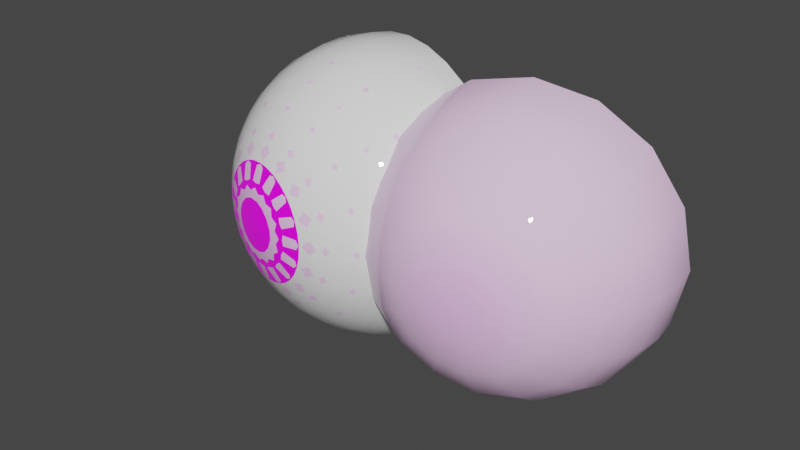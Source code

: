 # Source: eye_Boy.blend  (saved by Blender 3.6.13; exported with 4.5.12 LTS)
import bpy
from mathutils import Matrix  # noqa: F401  (used for matrix-valued properties, if any)

bpy.ops.wm.read_factory_settings(use_empty=True)
scene = bpy.context.scene
scene.name = 'Scene'

# ---- collections
col_collection = bpy.data.collections.new('Collection'); scene.collection.children.link(col_collection)

# ---- images (referenced by path relative to the original .blend; pixels are not part of the script)
import os
ASSET_DIR = os.environ.get("B2B_ASSET_DIR", "")  # directory of the original .blend (textures are referenced by path, not embedded)
HERE = os.path.dirname(os.path.abspath(__file__))  # packed textures are extracted next to this script under _unpacked/

def load_image(name, relpath, width, height, colorspace="sRGB"):
    """Load a texture the original file referenced (path relative to the .blend, or extracted next to this script)."""
    p = next((c for c in (os.path.join(HERE, relpath), os.path.join(ASSET_DIR, relpath)) if relpath and os.path.exists(c)), "")
    if p:
        img = bpy.data.images.load(p, check_existing=True)
        img.name = name
    else:  # same state as the original file: an image datablock whose file is absent (Cycles renders it pink)
        img = bpy.data.images.new(name, width, height)
        img.source = "FILE"
        img.filepath = "//" + (relpath or name)
    img.colorspace_settings.name = colorspace
    return img
img_eye_green_png = load_image('eye_green.png', 'tex/eyes/eye_green.png', 1024, 1024, 'sRGB')
img_iris_circle_green_cornea_png = load_image('iris_circle_green_cornea.png', 'tex/eyes/iris_circle_green_cornea.png', 1024, 1024, 'sRGB')
img_iris_circle_green_png = load_image('iris_circle_green.png', 'tex/eyes/iris_circle_green.png', 1024, 1024, 'sRGB')
img_iris_circle_green_r_png = load_image('iris_circle_green_r.png', 'tex/eyes/iris_circle_green_r.png', 1024, 1024, 'sRGB')

# ---- materials (node trees are filled in below, after node groups)
mat_eye = bpy.data.materials.new('eye')
mat_cornea = bpy.data.materials.new('cornea')
mat_cornea.surface_render_method = 'BLENDED'
mat_cornea.blend_method = 'BLEND'
mat_cornea.preview_render_type = 'FLAT'
mat_sclera = bpy.data.materials.new('sclera')
mat_iris = bpy.data.materials.new('iris')
mat_iris.preview_render_type = 'FLAT'

# ---- material node trees
mat_eye.use_nodes = True; mat_eye.node_tree.nodes.clear()
_N = mat_eye.node_tree.nodes; _L = mat_eye.node_tree.links
n0 = _N.new('ShaderNodeOutputMaterial'); n0.name = 'Material Output'; n0.location = (840, 400)
n1 = _N.new('ShaderNodeTexImage'); n1.name = 'Image Texture'; n1.location = (-340, 240)
n1.image = img_eye_green_png
n1.interpolation = 'Smart'
n1.extension = 'CLIP'
n2 = _N.new('ShaderNodeUVMap'); n2.name = 'UV Map'; n2.location = (-560, 40)
n2.uv_map = 'UV_Base'
n3 = _N.new('ShaderNodeMix'); n3.name = 'Mix'; n3.location = (-22, 322)
n3.data_type = 'RGBA'
n3.inputs[6].default_value = (1.0, 1.0, 1.0, 1.0)
n4 = _N.new('ShaderNodeBsdfPrincipled'); n4.name = 'Principled BSDF.001'; n4.location = (520, 379)
n4.distribution = 'GGX'
n4.subsurface_method = 'RANDOM_WALK_SKIN'
n4.inputs[2].default_value = 0.0
n4.inputs[3].default_value = 1.45
n4.inputs[27].default_value = (0.0, 0.0, 0.0, 1.0)
n4.inputs[28].default_value = 1.0
_L.new(n2.outputs[0], n1.inputs[0])
_L.new(n4.outputs[0], n0.inputs[0])
_L.new(n1.outputs[1], n3.inputs[0])
_L.new(n1.outputs[0], n3.inputs[7])
_L.new(n3.outputs[2], n4.inputs[0])
n0.is_active_output = True
mat_cornea.use_nodes = True; mat_cornea.node_tree.nodes.clear()
_N = mat_cornea.node_tree.nodes; _L = mat_cornea.node_tree.links
n0 = _N.new('ShaderNodeOutputMaterial'); n0.name = 'Material Output'; n0.location = (300, 300)
n1 = _N.new('ShaderNodeUVMap'); n1.name = 'UV Map'; n1.location = (-726, 61)
n1.uv_map = 'UVMap'
n2 = _N.new('ShaderNodeTexImage'); n2.name = 'Image Texture'; n2.location = (-468, 86)
n2.image = img_iris_circle_green_cornea_png
n3 = _N.new('ShaderNodeBsdfPrincipled'); n3.name = 'Principled BSDF'; n3.location = (10, 300)
n3.distribution = 'GGX'
n3.subsurface_method = 'RANDOM_WALK_SKIN'
n3.inputs[2].default_value = 0.0
n3.inputs[3].default_value = 1.45
n3.inputs[13].default_value = 1.0
n3.inputs[28].default_value = 0.2
_L.new(n2.outputs[0], n3.inputs[0])
_L.new(n1.outputs[0], n2.inputs[0])
_L.new(n2.outputs[1], n3.inputs[4])
_L.new(n3.outputs[0], n0.inputs[0])
_L.new(n2.outputs[0], n3.inputs[27])
n0.is_active_output = True
mat_sclera.use_nodes = True; mat_sclera.node_tree.nodes.clear()
_N = mat_sclera.node_tree.nodes; _L = mat_sclera.node_tree.links
n0 = _N.new('ShaderNodeBsdfPrincipled'); n0.name = 'Principled BSDF'; n0.location = (10, 300)
n0.distribution = 'GGX'
n0.subsurface_method = 'RANDOM_WALK_SKIN'
n0.inputs[0].default_value = (1.0, 1.0, 1.0, 1.0)
n0.inputs[2].default_value = 0.0
n0.inputs[3].default_value = 1.45
n0.inputs[13].default_value = 1.0
n0.inputs[27].default_value = (0.0, 0.0, 0.0, 1.0)
n0.inputs[28].default_value = 1.0
n1 = _N.new('ShaderNodeOutputMaterial'); n1.name = 'Material Output'; n1.location = (300, 300)
_L.new(n0.outputs[0], n1.inputs[0])
n1.is_active_output = True
mat_iris.use_nodes = True; mat_iris.node_tree.nodes.clear()
_N = mat_iris.node_tree.nodes; _L = mat_iris.node_tree.links
n0 = _N.new('ShaderNodeBsdfPrincipled'); n0.name = 'Principled BSDF'; n0.location = (10, 300)
n0.distribution = 'GGX'
n0.subsurface_method = 'RANDOM_WALK_SKIN'
n0.inputs[3].default_value = 1.45
n0.inputs[27].default_value = (0.0, 0.0, 0.0, 1.0)
n0.inputs[28].default_value = 1.0
n1 = _N.new('ShaderNodeOutputMaterial'); n1.name = 'Material Output'; n1.location = (300, 300)
n2 = _N.new('ShaderNodeTexImage'); n2.name = 'Image Texture'; n2.location = (-569, 252)
n2.image = img_iris_circle_green_png
n3 = _N.new('ShaderNodeUVMap'); n3.name = 'UV Map'; n3.location = (-852, -52)
n3.uv_map = 'UVMap'
n4 = _N.new('ShaderNodeTexImage'); n4.name = 'Image Texture.001'; n4.location = (-568, -66)
n4.image = img_iris_circle_green_r_png
_L.new(n0.outputs[0], n1.inputs[0])
_L.new(n2.outputs[0], n0.inputs[0])
_L.new(n3.outputs[0], n2.inputs[0])
_L.new(n4.outputs[0], n0.inputs[2])
_L.new(n3.outputs[0], n4.inputs[0])
n1.is_active_output = True

# ---- world
world_world = bpy.data.worlds.new('World'); scene.world = world_world
world_world.use_nodes = True; world_world.node_tree.nodes.clear()
_N = world_world.node_tree.nodes; _L = world_world.node_tree.links
n0 = _N.new('ShaderNodeOutputWorld'); n0.name = 'World Output'; n0.location = (300, 300)
n1 = _N.new('ShaderNodeBackground'); n1.name = 'Background'; n1.location = (10, 300)
n1.inputs[0].default_value = (0.05088, 0.05088, 0.05088, 1.0)
_L.new(n1.outputs[0], n0.inputs[0])
n0.is_active_output = True
world_world.color = (0.05088, 0.05088, 0.05088)
world_world.use_sun_shadow = False
world_world.sun_shadow_jitter_overblur = 0.0

# ---- meshes
me_eyes_boy = bpy.data.meshes.new('eyes.boy')
me_eyes_boy.from_pydata([(-1.964, 0.4877, 2.386), (-1.807, 1.768, 1.72), (-1.72, 2.079, 1.352), (-1.62, 2.31, 0.931), (-1.512, 2.452, 0.4746), (-1.4, 2.5, -2.977e-09), (-1.782, 0.4506, 2.429), (-1.575, 0.8839, 2.332), (-1.361, 1.283, 2.145), (-1.148, 1.633, 1.876), (-0.9454, 1.92, 1.535), (-0.7599, 2.134, 1.134), (-0.599, 2.265, 0.6905), (-0.469, 2.31, 0.2201), (-1.628, 0.3449, 2.466), (-1.273, 0.6765, 2.403), (-0.9224, 0.9821, 2.249), (-0.5902, 1.25, 2.008), (-0.2891, 1.47, 1.69), (-0.03069, 1.633, 1.307), (0.1751, 1.734, 0.8735), (0.3204, 1.768, 0.4067), (-1.526, 0.1866, 2.49), (-1.071, 0.3661, 2.451), (-0.6294, 0.5315, 2.318), (-0.2173, 0.6765, 2.096), (0.1494, 0.7955, 1.793), (0.4566, 0.8839, 1.422), (0.6924, 0.9383, 0.9958), (0.8478, 0.9567, 0.5313), (-1.489, -9.066e-07, 2.498), (-1.0, -9.762e-07, 2.468), (-0.5265, -1.031e-06, 2.342), (-0.08632, -1.176e-06, 2.127), (0.3034, -1.351e-06, 1.83), (0.6277, -1.11e-06, 1.462), (0.874, -1.168e-06, 1.039), (1.033, -1.345e-06, 0.5751), (-1.526, -0.1866, 2.49), (-1.071, -0.3661, 2.451), (-0.6294, -0.5315, 2.318), (-0.2173, -0.6765, 2.096), (0.1494, -0.7955, 1.793), (0.4566, -0.8839, 1.422), (0.6924, -0.9383, 0.9958), (0.8478, -0.9567, 0.5313), (-1.628, -0.3449, 2.466), (-1.273, -0.6765, 2.403), (-0.9224, -0.9821, 2.249), (-0.5902, -1.25, 2.008), (-0.2891, -1.47, 1.69), (-0.03069, -1.633, 1.307), (0.1751, -1.734, 0.8735), (0.3204, -1.768, 0.4067), (-1.782, -0.4506, 2.429), (-1.575, -0.8839, 2.332), (-1.361, -1.283, 2.145), (-1.148, -1.633, 1.876), (-0.9454, -1.92, 1.535), (-0.7599, -2.134, 1.134), (-0.599, -2.265, 0.6905), (-0.469, -2.31, 0.2201), (-1.964, -0.4877, 2.386), (-1.931, -0.9567, 2.248), (-1.878, -1.389, 2.023), (-1.807, -1.768, 1.72), (-1.72, -2.079, 1.352), (-1.62, -2.31, 0.931), (-1.512, -2.452, 0.4746), (-1.4, -2.5, -1.585e-07), (-2.146, -0.4506, 2.343), (-2.288, -0.8839, 2.164), (-2.395, -1.283, 1.901), (-2.465, -1.633, 1.565), (-2.494, -1.92, 1.169), (-2.48, -2.134, 0.7277), (-2.425, -2.265, 0.2588), (-2.331, -2.31, -0.2201), (-2.3, -0.3449, 2.307), (-2.59, -0.6765, 2.092), (-2.834, -0.9821, 1.797), (-3.023, -1.25, 1.433), (-3.15, -1.47, 1.014), (-3.209, -1.633, 0.5553), (-3.199, -1.734, 0.07578), (-3.12, -1.768, -0.4067), (-1.975, -1.186e-06, 2.433), (-2.403, -0.1866, 2.283), (-2.792, -0.3661, 2.044), (-3.127, -0.5315, 1.728), (-3.396, -0.6765, 1.345), (-3.588, -0.7955, 0.9099), (-3.697, -0.8839, 0.4401), (-3.717, -0.9383, -0.04649), (-3.648, -0.9567, -0.5313), (-2.439, -6.78e-07, 2.274), (-2.862, -4.888e-07, 2.028), (-3.23, -4.333e-07, 1.703), (-3.527, -7.908e-08, 1.314), (-3.742, 9.705e-08, 0.8735), (-3.868, 3.563e-08, 0.3997), (-3.898, 3.475e-08, -0.08943), (-3.833, 2.733e-07, -0.5751), (-2.403, 0.1866, 2.283), (-2.792, 0.3661, 2.044), (-3.127, 0.5315, 1.728), (-3.396, 0.6765, 1.345), (-3.588, 0.7955, 0.9099), (-3.697, 0.8839, 0.4401), (-3.717, 0.9383, -0.04649), (-3.648, 0.9567, -0.5313), (-2.3, 0.3449, 2.307), (-2.59, 0.6765, 2.092), (-2.834, 0.9821, 1.797), (-3.023, 1.25, 1.433), (-3.15, 1.47, 1.014), (-3.209, 1.633, 0.5553), (-3.199, 1.734, 0.07578), (-3.12, 1.768, -0.4067), (-2.146, 0.4506, 2.343), (-2.288, 0.8839, 2.164), (-2.395, 1.283, 1.901), (-2.465, 1.633, 1.565), (-2.494, 1.92, 1.169), (-2.48, 2.134, 0.7277), (-2.425, 2.265, 0.2588), (-2.331, 2.31, -0.2201), (-1.931, 0.9567, 2.248), (-1.878, 1.389, 2.023), (-1.68, 0.6705, 2.392), (-1.468, 1.089, 2.249), (-1.451, 0.5131, 2.446), (-1.096, 0.8333, 2.337), (-1.298, 0.2777, 2.482), (-0.8476, 0.451, 2.396), (-1.244, -9.415e-07, 2.495), (-0.7603, -1.004e-06, 2.417), (-1.298, -0.2777, 2.482), (-0.8476, -0.451, 2.396), (-1.451, -0.5131, 2.446), (-1.096, -0.8333, 2.337), (-1.68, -0.6705, 2.392), (-1.468, -1.089, 2.249), (-1.95, -0.7257, 2.328), (-1.907, -1.178, 2.146), (-2.221, -0.6705, 2.264), (-2.346, -1.089, 2.042), (-2.45, -0.5131, 2.21), (-2.718, -0.8333, 1.954), (-2.603, -0.2777, 2.174), (-2.967, -0.451, 1.895), (-2.657, -5.831e-07, 2.161), (-3.054, -4.576e-07, 1.875), (-2.603, 0.2777, 2.174), (-2.967, 0.451, 1.895), (-2.45, 0.5131, 2.21), (-2.718, 0.8333, 1.954), (-2.221, 0.6705, 2.264), (-2.346, 1.089, 2.042), (-1.907, 1.178, 2.146), (-1.95, 0.7257, 2.328)], [], [(2, 1, 9, 10), (3, 2, 10, 11), (4, 3, 11, 12), (5, 4, 12, 13), (0, 86, 6), (160, 0, 6, 129), (159, 127, 7, 130), (1, 128, 8, 9), (9, 8, 16, 17), (10, 9, 17, 18), (11, 10, 18, 19), (12, 11, 19, 20), (13, 12, 20, 21), (6, 86, 14), (129, 6, 14, 131), (130, 7, 15, 132), (21, 20, 28, 29), (14, 86, 22), (131, 14, 22, 133), (132, 15, 23, 134), (17, 16, 24, 25), (18, 17, 25, 26), (19, 18, 26, 27), (20, 19, 27, 28), (25, 24, 32, 33), (26, 25, 33, 34), (27, 26, 34, 35), (28, 27, 35, 36), (29, 28, 36, 37), (22, 86, 30), (133, 22, 30, 135), (134, 23, 31, 136), (37, 36, 44, 45), (30, 86, 38), (135, 30, 38, 137), (136, 31, 39, 138), (33, 32, 40, 41), (34, 33, 41, 42), (35, 34, 42, 43), (36, 35, 43, 44), (42, 41, 49, 50), (43, 42, 50, 51), (44, 43, 51, 52), (45, 44, 52, 53), (38, 86, 46), (137, 38, 46, 139), (138, 39, 47, 140), (41, 40, 48, 49), (46, 86, 54), (139, 46, 54, 141), (140, 47, 55, 142), (49, 48, 56, 57), (50, 49, 57, 58), (51, 50, 58, 59), (52, 51, 59, 60), (53, 52, 60, 61), (58, 57, 65, 66), (59, 58, 66, 67), (60, 59, 67, 68), (61, 60, 68, 69), (54, 86, 62), (141, 54, 62, 143), (142, 55, 63, 144), (57, 56, 64, 65), (143, 62, 70, 145), (144, 63, 71, 146), (65, 64, 72, 73), (66, 65, 73, 74), (67, 66, 74, 75), (68, 67, 75, 76), (69, 68, 76, 77), (62, 86, 70), (75, 74, 82, 83), (76, 75, 83, 84), (77, 76, 84, 85), (70, 86, 78), (145, 70, 78, 147), (146, 71, 79, 148), (73, 72, 80, 81), (74, 73, 81, 82), (148, 79, 88, 150), (81, 80, 89, 90), (82, 81, 90, 91), (83, 82, 91, 92), (84, 83, 92, 93), (85, 84, 93, 94), (78, 86, 87), (147, 78, 87, 149), (93, 92, 100, 101), (94, 93, 101, 102), (87, 86, 95), (149, 87, 95, 151), (150, 88, 96, 152), (90, 89, 97, 98), (91, 90, 98, 99), (92, 91, 99, 100), (152, 96, 104, 154), (98, 97, 105, 106), (99, 98, 106, 107), (100, 99, 107, 108), (101, 100, 108, 109), (102, 101, 109, 110), (95, 86, 103), (151, 95, 103, 153), (109, 108, 116, 117), (110, 109, 117, 118), (103, 86, 111), (153, 103, 111, 155), (154, 104, 112, 156), (106, 105, 113, 114), (107, 106, 114, 115), (108, 107, 115, 116), (114, 113, 121, 122), (115, 114, 122, 123), (116, 115, 123, 124), (117, 116, 124, 125), (118, 117, 125, 126), (111, 86, 119), (155, 111, 119, 157), (156, 112, 120, 158), (126, 125, 4, 5), (119, 86, 0), (157, 119, 0, 160), (158, 120, 127, 159), (122, 121, 128, 1), (123, 122, 1, 2), (124, 123, 2, 3), (125, 124, 3, 4), (121, 158, 159, 128), (120, 157, 160, 127), (113, 156, 158, 121), (112, 155, 157, 120), (105, 154, 156, 113), (104, 153, 155, 112), (96, 151, 153, 104), (97, 152, 154, 105), (89, 150, 152, 97), (88, 149, 151, 96), (79, 147, 149, 88), (80, 148, 150, 89), (72, 146, 148, 80), (71, 145, 147, 79), (64, 144, 146, 72), (63, 143, 145, 71), (56, 142, 144, 64), (55, 141, 143, 63), (48, 140, 142, 56), (47, 139, 141, 55), (40, 138, 140, 48), (39, 137, 139, 47), (32, 136, 138, 40), (31, 135, 137, 39), (24, 134, 136, 32), (23, 133, 135, 31), (16, 132, 134, 24), (15, 131, 133, 23), (8, 130, 132, 16), (7, 129, 131, 15), (128, 159, 130, 8), (127, 160, 129, 7)])
me_eyes_boy.polygons.foreach_set('use_smooth', [True] * 160)
_uv = me_eyes_boy.uv_layers.new(name='UV_Base')
_uv.uv.foreach_set('vector', [0.5043, 1.016, 0.5043, 1.006, 0.6927, 0.9675, 0.6963, 0.9763, 0.5043, 1.024, 0.5043, 1.016, 0.6963, 0.9763, 0.6995, 0.9843, 0.5043, 1.03, 0.5043, 1.024, 0.6995, 0.9843, 0.7016, 0.9896, 0.5043, 1.035, 0.5043, 1.03, 0.7016, 0.9896, 0.7035, 0.9943, 0.4857, 0.707, 0.481, 0.5, 0.5628, 0.6912, 0.4927, 0.8065, 0.4857, 0.707, 0.5628, 0.6912, 0.6068, 0.7832, 0.5023, 0.9934, 0.4996, 0.906, 0.6508, 0.8751, 0.686, 0.9559, 0.5043, 1.006, 0.5043, 0.9981, 0.6898, 0.9602, 0.6927, 0.9675, 0.6927, 0.9675, 0.6898, 0.9602, 0.847, 0.8522, 0.8525, 0.8578, 0.6963, 0.9763, 0.6927, 0.9675, 0.8525, 0.8578, 0.859, 0.8645, 0.6995, 0.9843, 0.6963, 0.9763, 0.859, 0.8645, 0.865, 0.8707, 0.7016, 0.9896, 0.6995, 0.9843, 0.865, 0.8707, 0.8689, 0.8747, 0.7035, 0.9943, 0.7016, 0.9896, 0.8689, 0.8747, 0.8725, 0.8784, 0.5628, 0.6912, 0.481, 0.5, 0.6282, 0.6464, 0.6068, 0.7832, 0.5628, 0.6912, 0.6282, 0.6464, 0.7036, 0.7167, 0.686, 0.9559, 0.6508, 0.8751, 0.779, 0.7871, 0.8418, 0.8489, 0.8725, 0.8784, 0.8689, 0.8747, 0.9807, 0.7028, 0.9853, 0.7048, 0.6282, 0.6464, 0.481, 0.5, 0.6718, 0.5792, 0.7036, 0.7167, 0.6282, 0.6464, 0.6718, 0.5792, 0.7683, 0.6173, 0.8418, 0.8489, 0.779, 0.7871, 0.8647, 0.6554, 0.9459, 0.6888, 0.8525, 0.8578, 0.847, 0.8522, 0.9521, 0.6906, 0.9592, 0.6937, 0.859, 0.8645, 0.8525, 0.8578, 0.9592, 0.6937, 0.9678, 0.6973, 0.865, 0.8707, 0.859, 0.8645, 0.9678, 0.6973, 0.9756, 0.7006, 0.8689, 0.8747, 0.865, 0.8707, 0.9756, 0.7006, 0.9807, 0.7028, 0.9592, 0.6937, 0.9521, 0.6906, 0.989, 0.5, 0.9967, 0.5, 0.9678, 0.6973, 0.9592, 0.6937, 0.9967, 0.5, 1.006, 0.5, 0.9756, 0.7006, 0.9678, 0.6973, 1.006, 0.5, 1.014, 0.5, 0.9807, 0.7028, 0.9756, 0.7006, 1.014, 0.5, 1.02, 0.5, 0.9853, 0.7048, 0.9807, 0.7028, 1.02, 0.5, 1.025, 0.5, 0.6718, 0.5792, 0.481, 0.5, 0.6872, 0.5, 0.7683, 0.6173, 0.6718, 0.5792, 0.6872, 0.5, 0.791, 0.5, 0.9459, 0.6888, 0.8647, 0.6554, 0.8948, 0.5, 0.9824, 0.5, 1.025, 0.5, 1.02, 0.5, 0.9807, 0.2972, 0.9853, 0.2952, 0.6872, 0.5, 0.481, 0.5, 0.6718, 0.4208, 0.791, 0.5, 0.6872, 0.5, 0.6718, 0.4208, 0.7683, 0.3827, 0.9824, 0.5, 0.8948, 0.5, 0.8647, 0.3446, 0.9459, 0.3112, 0.9967, 0.5, 0.989, 0.5, 0.9521, 0.3094, 0.9592, 0.3063, 1.006, 0.5, 0.9967, 0.5, 0.9592, 0.3063, 0.9678, 0.3027, 1.014, 0.5, 1.006, 0.5, 0.9678, 0.3027, 0.9756, 0.2994, 1.02, 0.5, 1.014, 0.5, 0.9756, 0.2994, 0.9807, 0.2972, 0.9678, 0.3027, 0.9592, 0.3063, 0.8525, 0.1422, 0.859, 0.1355, 0.9756, 0.2994, 0.9678, 0.3027, 0.859, 0.1355, 0.865, 0.1293, 0.9807, 0.2972, 0.9756, 0.2994, 0.865, 0.1293, 0.8689, 0.1253, 0.9853, 0.2952, 0.9807, 0.2972, 0.8689, 0.1253, 0.8725, 0.1216, 0.6718, 0.4208, 0.481, 0.5, 0.6282, 0.3536, 0.7683, 0.3827, 0.6718, 0.4208, 0.6282, 0.3536, 0.7036, 0.2833, 0.9459, 0.3112, 0.8647, 0.3446, 0.779, 0.2129, 0.8418, 0.1511, 0.9592, 0.3063, 0.9521, 0.3094, 0.847, 0.1478, 0.8525, 0.1422, 0.6282, 0.3536, 0.481, 0.5, 0.5628, 0.3088, 0.7036, 0.2833, 0.6282, 0.3536, 0.5628, 0.3088, 0.6068, 0.2168, 0.8418, 0.1511, 0.779, 0.2129, 0.6508, 0.1249, 0.686, 0.04415, 0.8525, 0.1422, 0.847, 0.1478, 0.6898, 0.03983, 0.6927, 0.03248, 0.859, 0.1355, 0.8525, 0.1422, 0.6927, 0.03248, 0.6963, 0.02372, 0.865, 0.1293, 0.859, 0.1355, 0.6963, 0.02372, 0.6995, 0.01571, 0.8689, 0.1253, 0.865, 0.1293, 0.6995, 0.01571, 0.7016, 0.0104, 0.8725, 0.1216, 0.8689, 0.1253, 0.7016, 0.0104, 0.7035, 0.005654, 0.6963, 0.02372, 0.6927, 0.03248, 0.5043, -0.006041, 0.5043, -0.01553, 0.6995, 0.01571, 0.6963, 0.02372, 0.5043, -0.01553, 0.5043, -0.02419, 0.7016, 0.0104, 0.6995, 0.01571, 0.5043, -0.02419, 0.5043, -0.02993, 0.7035, 0.005654, 0.7016, 0.0104, 0.5043, -0.02993, 0.5043, -0.03508, 0.5628, 0.3088, 0.481, 0.5, 0.4857, 0.293, 0.6068, 0.2168, 0.5628, 0.3088, 0.4857, 0.293, 0.4927, 0.1935, 0.686, 0.04415, 0.6508, 0.1249, 0.4996, 0.09396, 0.5023, 0.006591, 0.6927, 0.03248, 0.6898, 0.03983, 0.5043, 0.001913, 0.5043, -0.006041, 0.4927, 0.1935, 0.4857, 0.293, 0.4086, 0.3088, 0.3785, 0.2168, 0.5023, 0.006591, 0.4996, 0.09396, 0.3484, 0.1249, 0.3185, 0.04415, 0.5043, -0.006041, 0.5043, 0.001913, 0.3188, 0.03983, 0.3158, 0.03248, 0.5043, -0.01553, 0.5043, -0.006041, 0.3158, 0.03248, 0.3123, 0.02372, 0.5043, -0.02419, 0.5043, -0.01553, 0.3123, 0.02372, 0.309, 0.01571, 0.5043, -0.02993, 0.5043, -0.02419, 0.309, 0.01571, 0.3069, 0.0104, 0.5043, -0.03508, 0.5043, -0.02993, 0.3069, 0.0104, 0.305, 0.005654, 0.4857, 0.293, 0.481, 0.5, 0.4086, 0.3088, 0.309, 0.01571, 0.3123, 0.02372, 0.1495, 0.1355, 0.1435, 0.1293, 0.3069, 0.0104, 0.309, 0.01571, 0.1435, 0.1293, 0.1396, 0.1253, 0.305, 0.005654, 0.3069, 0.0104, 0.1396, 0.1253, 0.1361, 0.1216, 0.4086, 0.3088, 0.481, 0.5, 0.3433, 0.3536, 0.3785, 0.2168, 0.4086, 0.3088, 0.3433, 0.3536, 0.2818, 0.2833, 0.3185, 0.04415, 0.3484, 0.1249, 0.2202, 0.2129, 0.1627, 0.1511, 0.3158, 0.03248, 0.3188, 0.03983, 0.1615, 0.1478, 0.156, 0.1422, 0.3123, 0.02372, 0.3158, 0.03248, 0.156, 0.1422, 0.1495, 0.1355, 0.1627, 0.1511, 0.2202, 0.2129, 0.1346, 0.3446, 0.05864, 0.3112, 0.156, 0.1422, 0.1615, 0.1478, 0.05643, 0.3094, 0.04928, 0.3063, 0.1495, 0.1355, 0.156, 0.1422, 0.04928, 0.3063, 0.04075, 0.3027, 0.1435, 0.1293, 0.1495, 0.1355, 0.04075, 0.3027, 0.03296, 0.2994, 0.1396, 0.1253, 0.1435, 0.1293, 0.03296, 0.2994, 0.0278, 0.2972, 0.1361, 0.1216, 0.1396, 0.1253, 0.0278, 0.2972, 0.02317, 0.2952, 0.3433, 0.3536, 0.481, 0.5, 0.2996, 0.4208, 0.2818, 0.2833, 0.3433, 0.3536, 0.2996, 0.4208, 0.2171, 0.3827, 0.0278, 0.2972, 0.03296, 0.2994, -0.005872, 0.5, -0.01146, 0.5, 0.02317, 0.2952, 0.0278, 0.2972, -0.01146, 0.5, -0.01646, 0.5, 0.2996, 0.4208, 0.481, 0.5, 0.2843, 0.5, 0.2171, 0.3827, 0.2996, 0.4208, 0.2843, 0.5, 0.1944, 0.5, 0.05864, 0.3112, 0.1346, 0.3446, 0.1045, 0.5, 0.02208, 0.5, 0.04928, 0.3063, 0.05643, 0.3094, 0.01953, 0.5, 0.01179, 0.5, 0.04075, 0.3027, 0.04928, 0.3063, 0.01179, 0.5, 0.002562, 0.5, 0.03296, 0.2994, 0.04075, 0.3027, 0.002562, 0.5, -0.005872, 0.5, 0.02208, 0.5, 0.1045, 0.5, 0.1346, 0.6554, 0.05864, 0.6888, 0.01179, 0.5, 0.01953, 0.5, 0.05643, 0.6906, 0.04928, 0.6937, 0.002562, 0.5, 0.01179, 0.5, 0.04928, 0.6937, 0.04075, 0.6973, -0.005872, 0.5, 0.002562, 0.5, 0.04075, 0.6973, 0.03296, 0.7006, -0.01146, 0.5, -0.005872, 0.5, 0.03296, 0.7006, 0.0278, 0.7028, -0.01646, 0.5, -0.01146, 0.5, 0.0278, 0.7028, 0.02317, 0.7048, 0.2843, 0.5, 0.481, 0.5, 0.2996, 0.5792, 0.1944, 0.5, 0.2843, 0.5, 0.2996, 0.5792, 0.2171, 0.6173, 0.0278, 0.7028, 0.03296, 0.7006, 0.1435, 0.8707, 0.1396, 0.8747, 0.02317, 0.7048, 0.0278, 0.7028, 0.1396, 0.8747, 0.1361, 0.8784, 0.2996, 0.5792, 0.481, 0.5, 0.3433, 0.6464, 0.2171, 0.6173, 0.2996, 0.5792, 0.3433, 0.6464, 0.2818, 0.7167, 0.05864, 0.6888, 0.1346, 0.6554, 0.2202, 0.7871, 0.1627, 0.8489, 0.04928, 0.6937, 0.05643, 0.6906, 0.1615, 0.8522, 0.156, 0.8578, 0.04075, 0.6973, 0.04928, 0.6937, 0.156, 0.8578, 0.1495, 0.8645, 0.03296, 0.7006, 0.04075, 0.6973, 0.1495, 0.8645, 0.1435, 0.8707, 0.156, 0.8578, 0.1615, 0.8522, 0.3188, 0.9602, 0.3158, 0.9675, 0.1495, 0.8645, 0.156, 0.8578, 0.3158, 0.9675, 0.3123, 0.9763, 0.1435, 0.8707, 0.1495, 0.8645, 0.3123, 0.9763, 0.309, 0.9843, 0.1396, 0.8747, 0.1435, 0.8707, 0.309, 0.9843, 0.3069, 0.9896, 0.1361, 0.8784, 0.1396, 0.8747, 0.3069, 0.9896, 0.305, 0.9943, 0.3433, 0.6464, 0.481, 0.5, 0.4086, 0.6912, 0.2818, 0.7167, 0.3433, 0.6464, 0.4086, 0.6912, 0.3785, 0.7832, 0.1627, 0.8489, 0.2202, 0.7871, 0.3484, 0.8751, 0.3185, 0.9559, 0.305, 0.9943, 0.3069, 0.9896, 0.5043, 1.03, 0.5043, 1.035, 0.4086, 0.6912, 0.481, 0.5, 0.4857, 0.707, 0.3785, 0.7832, 0.4086, 0.6912, 0.4857, 0.707, 0.4927, 0.8065, 0.3185, 0.9559, 0.3484, 0.8751, 0.4996, 0.906, 0.5023, 0.9934, 0.3158, 0.9675, 0.3188, 0.9602, 0.5043, 0.9981, 0.5043, 1.006, 0.3123, 0.9763, 0.3158, 0.9675, 0.5043, 1.006, 0.5043, 1.016, 0.309, 0.9843, 0.3123, 0.9763, 0.5043, 1.016, 0.5043, 1.024, 0.3069, 0.9896, 0.309, 0.9843, 0.5043, 1.024, 0.5043, 1.03, 0.3188, 0.9602, 0.3185, 0.9559, 0.5023, 0.9934, 0.5043, 0.9981, 0.3484, 0.8751, 0.3785, 0.7832, 0.4927, 0.8065, 0.4996, 0.906, 0.1615, 0.8522, 0.1627, 0.8489, 0.3185, 0.9559, 0.3188, 0.9602, 0.2202, 0.7871, 0.2818, 0.7167, 0.3785, 0.7832, 0.3484, 0.8751, 0.05643, 0.6906, 0.05864, 0.6888, 0.1627, 0.8489, 0.1615, 0.8522, 0.1346, 0.6554, 0.2171, 0.6173, 0.2818, 0.7167, 0.2202, 0.7871, 0.1045, 0.5, 0.1944, 0.5, 0.2171, 0.6173, 0.1346, 0.6554, 0.01953, 0.5, 0.02208, 0.5, 0.05864, 0.6888, 0.05643, 0.6906, 0.05643, 0.3094, 0.05864, 0.3112, 0.02208, 0.5, 0.01953, 0.5, 0.1346, 0.3446, 0.2171, 0.3827, 0.1944, 0.5, 0.1045, 0.5, 0.2202, 0.2129, 0.2818, 0.2833, 0.2171, 0.3827, 0.1346, 0.3446, 0.1615, 0.1478, 0.1627, 0.1511, 0.05864, 0.3112, 0.05643, 0.3094, 0.3188, 0.03983, 0.3185, 0.04415, 0.1627, 0.1511, 0.1615, 0.1478, 0.3484, 0.1249, 0.3785, 0.2168, 0.2818, 0.2833, 0.2202, 0.2129, 0.5043, 0.001913, 0.5023, 0.006591, 0.3185, 0.04415, 0.3188, 0.03983, 0.4996, 0.09396, 0.4927, 0.1935, 0.3785, 0.2168, 0.3484, 0.1249, 0.6898, 0.03983, 0.686, 0.04415, 0.5023, 0.006591, 0.5043, 0.001913, 0.6508, 0.1249, 0.6068, 0.2168, 0.4927, 0.1935, 0.4996, 0.09396, 0.847, 0.1478, 0.8418, 0.1511, 0.686, 0.04415, 0.6898, 0.03983, 0.779, 0.2129, 0.7036, 0.2833, 0.6068, 0.2168, 0.6508, 0.1249, 0.9521, 0.3094, 0.9459, 0.3112, 0.8418, 0.1511, 0.847, 0.1478, 0.8647, 0.3446, 0.7683, 0.3827, 0.7036, 0.2833, 0.779, 0.2129, 0.989, 0.5, 0.9824, 0.5, 0.9459, 0.3112, 0.9521, 0.3094, 0.8948, 0.5, 0.791, 0.5, 0.7683, 0.3827, 0.8647, 0.3446, 0.9521, 0.6906, 0.9459, 0.6888, 0.9824, 0.5, 0.989, 0.5, 0.8647, 0.6554, 0.7683, 0.6173, 0.791, 0.5, 0.8948, 0.5, 0.847, 0.8522, 0.8418, 0.8489, 0.9459, 0.6888, 0.9521, 0.6906, 0.779, 0.7871, 0.7036, 0.7167, 0.7683, 0.6173, 0.8647, 0.6554, 0.6898, 0.9602, 0.686, 0.9559, 0.8418, 0.8489, 0.847, 0.8522, 0.6508, 0.8751, 0.6068, 0.7832, 0.7036, 0.7167, 0.779, 0.7871, 0.5043, 0.9981, 0.5023, 0.9934, 0.686, 0.9559, 0.6898, 0.9602, 0.4996, 0.906, 0.4927, 0.8065, 0.6068, 0.7832, 0.6508, 0.8751])
me_eyes_boy.materials.append(mat_eye)
me_eyes_boy.use_remesh_fix_poles = True
me_eyes_boy.use_remesh_preserve_attributes = False
me_eyes_boy.use_mirror_vertex_groups = False
me_eyes_boy.update()
me_sphere = bpy.data.meshes.new('Sphere')
me_sphere.from_pydata([(0.0, 1.827, 1.706), (0.0, 2.042, 1.442), (0.0, 2.22, 1.15), (0.0, 2.356, 0.8372), (0.0, 2.448, 0.5086), (0.0, 2.494, 0.1706), (0.0, 2.494, -0.1706), (0.0, 2.448, -0.5086), (0.06641, 0.3339, 2.477), (0.1316, 0.6615, 2.407), (0.1943, 0.9769, 2.293), (0.2534, 1.274, 2.136), (0.3078, 1.547, 1.939), (0.3564, 1.792, 1.706), (0.3985, 2.003, 1.442), (0.433, 2.177, 1.15), (0.4596, 2.31, 0.8372), (0.4775, 2.401, 0.5086), (0.4866, 2.446, 0.1706), (0.4866, 2.446, -0.1706), (0.4775, 2.401, -0.5086), (0.1303, 0.3145, 2.477), (0.2581, 0.6231, 2.407), (0.3812, 0.9202, 2.293), (0.4971, 1.2, 2.136), (0.6038, 1.458, 1.939), (0.6992, 1.688, 1.706), (0.7816, 1.887, 1.442), (0.8494, 2.051, 1.15), (0.9015, 2.176, 0.8372), (0.9367, 2.261, 0.5086), (0.9545, 2.304, 0.1706), (0.9545, 2.304, -0.1706), (0.9367, 2.261, -0.5086), (0.1891, 0.283, 2.477), (0.3747, 0.5608, 2.407), (0.5533, 0.8281, 2.293), (0.7217, 1.08, 2.136), (0.8765, 1.312, 1.939), (1.015, 1.519, 1.706), (1.135, 1.698, 1.442), (1.233, 1.846, 1.15), (1.309, 1.959, 0.8372), (1.36, 2.035, 0.5086), (1.386, 2.074, 0.1706), (1.386, 2.074, -0.1706), (1.36, 2.035, -0.5086), (0.2407, 0.2407, 2.477), (0.4769, 0.4769, 2.407), (0.7043, 0.7043, 2.293), (0.9185, 0.9185, 2.136), (1.116, 1.116, 1.939), (1.292, 1.292, 1.706), (1.444, 1.444, 1.442), (1.57, 1.57, 1.15), (1.666, 1.666, 0.8372), (1.731, 1.731, 0.5086), (1.764, 1.764, 0.1706), (1.764, 1.764, -0.1706), (1.731, 1.731, -0.5086), (0.283, 0.1891, 2.477), (0.5608, 0.3747, 2.407), (0.8281, 0.5533, 2.293), (1.08, 0.7217, 2.136), (1.312, 0.8765, 1.939), (1.519, 1.015, 1.706), (1.698, 1.135, 1.442), (1.846, 1.233, 1.15), (1.959, 1.309, 0.8372), (2.035, 1.36, 0.5086), (2.074, 1.386, 0.1706), (2.074, 1.386, -0.1706), (2.035, 1.36, -0.5086), (0.3145, 0.1303, 2.477), (0.6231, 0.2581, 2.407), (0.9202, 0.3812, 2.293), (1.2, 0.4971, 2.136), (1.458, 0.6038, 1.939), (1.688, 0.6992, 1.706), (1.887, 0.7816, 1.442), (2.051, 0.8494, 1.15), (2.176, 0.9015, 0.8372), (2.261, 0.9367, 0.5086), (2.304, 0.9545, 0.1706), (2.304, 0.9545, -0.1706), (2.261, 0.9367, -0.5086), (0.3339, 0.06641, 2.477), (0.6615, 0.1316, 2.407), (0.9769, 0.1943, 2.293), (1.274, 0.2534, 2.136), (1.547, 0.3078, 1.939), (1.792, 0.3564, 1.706), (2.003, 0.3985, 1.442), (2.177, 0.433, 1.15), (2.31, 0.4596, 0.8372), (2.401, 0.4775, 0.5086), (2.446, 0.4866, 0.1706), (2.446, 0.4866, -0.1706), (2.401, 0.4775, -0.5086), (0.3404, -2.235e-08, 2.477), (0.6745, -2.98e-08, 2.407), (0.996, -8.941e-08, 2.293), (1.299, -1.154e-15, 2.136), (1.578, -1.192e-07, 1.939), (1.827, -5.96e-08, 1.706), (2.042, -8.941e-08, 1.442), (2.22, -1.788e-07, 1.15), (2.356, -1.788e-07, 0.8372), (2.448, -2.682e-07, 0.5086), (2.494, -1.788e-07, 0.1706), (2.494, -1.788e-07, -0.1706), (2.448, -2.682e-07, -0.5086), (0.3339, -0.06641, 2.477), (0.6615, -0.1316, 2.407), (0.9769, -0.1943, 2.293), (1.274, -0.2534, 2.136), (1.547, -0.3078, 1.939), (1.792, -0.3564, 1.706), (2.003, -0.3985, 1.442), (2.177, -0.433, 1.15), (2.31, -0.4596, 0.8372), (2.401, -0.4775, 0.5086), (2.446, -0.4866, 0.1706), (2.446, -0.4866, -0.1706), (2.401, -0.4775, -0.5086), (0.3145, -0.1303, 2.477), (0.6231, -0.2581, 2.407), (0.9202, -0.3812, 2.293), (1.2, -0.4971, 2.136), (1.458, -0.6038, 1.939), (1.688, -0.6992, 1.706), (1.887, -0.7816, 1.442), (2.051, -0.8494, 1.15), (2.176, -0.9015, 0.8372), (2.261, -0.9367, 0.5086), (2.304, -0.9545, 0.1706), (2.304, -0.9545, -0.1706), (2.261, -0.9367, -0.5086), (0.283, -0.1891, 2.477), (0.5608, -0.3747, 2.407), (0.8281, -0.5533, 2.293), (1.08, -0.7217, 2.136), (1.312, -0.8765, 1.939), (1.519, -1.015, 1.706), (1.698, -1.135, 1.442), (1.846, -1.233, 1.15), (1.959, -1.309, 0.8372), (2.035, -1.36, 0.5086), (2.074, -1.386, 0.1706), (2.074, -1.386, -0.1706), (2.035, -1.36, -0.5086), (0.2407, -0.2407, 2.477), (0.4769, -0.4769, 2.407), (0.7043, -0.7043, 2.293), (0.9185, -0.9185, 2.136), (1.116, -1.116, 1.939), (1.292, -1.292, 1.706), (1.444, -1.444, 1.442), (1.57, -1.57, 1.15), (1.666, -1.666, 0.8372), (1.731, -1.731, 0.5086), (1.764, -1.764, 0.1706), (1.764, -1.764, -0.1706), (1.731, -1.731, -0.5086), (0.1891, -0.283, 2.477), (0.3747, -0.5608, 2.407), (0.5533, -0.8281, 2.293), (0.7217, -1.08, 2.136), (0.8765, -1.312, 1.939), (1.015, -1.519, 1.706), (1.135, -1.698, 1.442), (1.233, -1.846, 1.15), (1.309, -1.959, 0.8372), (1.36, -2.035, 0.5086), (1.386, -2.074, 0.1706), (1.386, -2.074, -0.1706), (1.36, -2.035, -0.5086), (0.1303, -0.3145, 2.477), (0.2581, -0.6231, 2.407), (0.3812, -0.9202, 2.293), (0.4971, -1.2, 2.136), (0.6038, -1.458, 1.939), (0.6992, -1.688, 1.706), (0.7816, -1.887, 1.442), (0.8494, -2.051, 1.15), (0.9015, -2.176, 0.8372), (0.9367, -2.261, 0.5086), (0.9545, -2.304, 0.1706), (0.9545, -2.304, -0.1706), (0.9367, -2.261, -0.5086), (0.06641, -0.3339, 2.477), (0.1316, -0.6615, 2.407), (0.1943, -0.9769, 2.293), (0.2534, -1.274, 2.136), (0.3078, -1.547, 1.939), (0.3564, -1.792, 1.706), (0.3985, -2.003, 1.442), (0.433, -2.177, 1.15), (0.4596, -2.31, 0.8372), (0.4775, -2.401, 0.5086), (0.4866, -2.446, 0.1706), (0.4866, -2.446, -0.1706), (0.4775, -2.401, -0.5086), (-2.235e-08, -0.3404, 2.477), (-4.47e-08, -0.6745, 2.407), (-1.639e-07, -0.996, 2.293), (-1.043e-07, -1.299, 2.136), (-2.384e-07, -1.578, 1.939), (-2.384e-07, -1.827, 1.706), (-1.788e-07, -2.042, 1.442), (-4.768e-07, -2.22, 1.15), (-2.98e-07, -2.356, 0.8372), (-3.874e-07, -2.448, 0.5086), (-2.086e-07, -2.494, 0.1706), (-2.086e-07, -2.494, -0.1706), (-3.874e-07, -2.448, -0.5086), (-0.06641, -0.3339, 2.477), (-0.1316, -0.6615, 2.407), (-0.1943, -0.9769, 2.293), (-0.2534, -1.274, 2.136), (-0.3078, -1.547, 1.939), (-0.3564, -1.792, 1.706), (-0.3985, -2.003, 1.442), (-0.433, -2.177, 1.15), (-0.4596, -2.31, 0.8372), (-0.4775, -2.401, 0.5086), (-0.4866, -2.446, 0.1706), (-0.4866, -2.446, -0.1706), (-0.4775, -2.401, -0.5086), (-0.1303, -0.3145, 2.477), (-0.2581, -0.6231, 2.407), (-0.3812, -0.9202, 2.293), (-0.4971, -1.2, 2.136), (-0.6038, -1.458, 1.939), (-0.6992, -1.688, 1.706), (-0.7816, -1.887, 1.442), (-0.8494, -2.051, 1.15), (-0.9015, -2.176, 0.8372), (-0.9367, -2.261, 0.5086), (-0.9545, -2.304, 0.1706), (-0.9545, -2.304, -0.1706), (-0.9367, -2.261, -0.5086), (-0.1891, -0.283, 2.477), (-0.3747, -0.5608, 2.407), (-0.5533, -0.8281, 2.293), (-0.7217, -1.08, 2.136), (-0.8765, -1.312, 1.939), (-1.015, -1.519, 1.706), (-1.135, -1.698, 1.442), (-1.233, -1.846, 1.15), (-1.309, -1.959, 0.8372), (-1.36, -2.035, 0.5086), (-1.386, -2.074, 0.1706), (-1.386, -2.074, -0.1706), (-1.36, -2.035, -0.5086), (-0.2407, -0.2407, 2.477), (-0.4769, -0.4769, 2.407), (-0.7043, -0.7043, 2.293), (-0.9185, -0.9185, 2.136), (-1.116, -1.116, 1.939), (-1.292, -1.292, 1.706), (-1.444, -1.444, 1.442), (-1.57, -1.57, 1.15), (-1.666, -1.666, 0.8372), (-1.731, -1.731, 0.5086), (-1.764, -1.764, 0.1706), (-1.764, -1.764, -0.1706), (-1.731, -1.731, -0.5086), (-0.283, -0.1891, 2.477), (-0.5608, -0.3747, 2.407), (-0.8281, -0.5533, 2.293), (-1.08, -0.7217, 2.136), (-1.312, -0.8765, 1.939), (-1.519, -1.015, 1.706), (-1.698, -1.135, 1.442), (-1.846, -1.233, 1.15), (-1.959, -1.309, 0.8372), (-2.035, -1.36, 0.5086), (-2.074, -1.386, 0.1706), (-2.074, -1.386, -0.1706), (-2.035, -1.36, -0.5086), (-0.3145, -0.1303, 2.477), (-0.6231, -0.2581, 2.407), (-0.9202, -0.3812, 2.293), (-1.2, -0.4971, 2.136), (-1.458, -0.6038, 1.939), (-1.688, -0.6992, 1.706), (-1.887, -0.7816, 1.442), (-2.051, -0.8494, 1.15), (-2.176, -0.9015, 0.8372), (-2.261, -0.9367, 0.5086), (-2.304, -0.9545, 0.1706), (-2.304, -0.9545, -0.1706), (-2.261, -0.9367, -0.5086), (0.0, 0.0, 2.5), (-0.3339, -0.06641, 2.477), (-0.6615, -0.1316, 2.407), (-0.9769, -0.1943, 2.293), (-1.274, -0.2534, 2.136), (-1.547, -0.3078, 1.939), (-1.792, -0.3564, 1.706), (-2.003, -0.3985, 1.442), (-2.177, -0.433, 1.15), (-2.31, -0.4596, 0.8372), (-2.401, -0.4775, 0.5086), (-2.446, -0.4866, 0.1706), (-2.446, -0.4866, -0.1706), (-2.401, -0.4775, -0.5086), (-0.3404, 5.96e-08, 2.477), (-0.6745, 1.192e-07, 2.407), (-0.996, 2.384e-07, 2.293), (-1.299, 1.341e-07, 2.136), (-1.578, 3.278e-07, 1.939), (-1.827, 2.98e-07, 1.706), (-2.042, 2.98e-07, 1.442), (-2.22, 6.258e-07, 1.15), (-2.356, 2.384e-07, 0.8372), (-2.448, 4.47e-07, 0.5086), (-2.494, 3.576e-07, 0.1706), (-2.494, 3.576e-07, -0.1706), (-2.448, 4.47e-07, -0.5086), (-0.3339, 0.06641, 2.477), (-0.6615, 0.1316, 2.407), (-0.9769, 0.1943, 2.293), (-1.274, 0.2534, 2.136), (-1.547, 0.3078, 1.939), (-1.792, 0.3564, 1.706), (-2.003, 0.3985, 1.442), (-2.177, 0.433, 1.15), (-2.31, 0.4596, 0.8372), (-2.401, 0.4775, 0.5086), (-2.446, 0.4866, 0.1706), (-2.446, 0.4866, -0.1706), (-2.401, 0.4775, -0.5086), (-0.3145, 0.1303, 2.477), (-0.6231, 0.2581, 2.407), (-0.9202, 0.3812, 2.293), (-1.2, 0.4971, 2.136), (-1.458, 0.6038, 1.939), (-1.688, 0.6992, 1.706), (-1.887, 0.7816, 1.442), (-2.051, 0.8494, 1.15), (-2.176, 0.9015, 0.8372), (-2.261, 0.9367, 0.5086), (-2.304, 0.9545, 0.1706), (-2.304, 0.9545, -0.1706), (-2.261, 0.9367, -0.5086), (-0.283, 0.1891, 2.477), (-0.5608, 0.3747, 2.407), (-0.8281, 0.5533, 2.293), (-1.08, 0.7217, 2.136), (-1.312, 0.8765, 1.939), (-1.519, 1.015, 1.706), (-1.698, 1.135, 1.442), (-1.846, 1.233, 1.15), (-1.959, 1.309, 0.8372), (-2.035, 1.36, 0.5086), (-2.074, 1.386, 0.1706), (-2.074, 1.386, -0.1706), (-2.035, 1.36, -0.5086), (-0.2407, 0.2407, 2.477), (-0.4769, 0.4769, 2.407), (-0.7043, 0.7043, 2.293), (-0.9185, 0.9185, 2.136), (-1.116, 1.116, 1.939), (-1.292, 1.292, 1.706), (-1.444, 1.444, 1.442), (-1.57, 1.57, 1.15), (-1.666, 1.666, 0.8372), (-1.731, 1.731, 0.5086), (-1.764, 1.764, 0.1706), (-1.764, 1.764, -0.1706), (-1.731, 1.731, -0.5086), (-0.1891, 0.283, 2.477), (-0.3747, 0.5608, 2.407), (-0.5533, 0.8281, 2.293), (-0.7217, 1.08, 2.136), (-0.8765, 1.312, 1.939), (-1.015, 1.519, 1.706), (-1.135, 1.698, 1.442), (-1.233, 1.846, 1.15), (-1.309, 1.959, 0.8372), (-1.36, 2.035, 0.5086), (-1.386, 2.074, 0.1706), (-1.386, 2.074, -0.1706), (-1.36, 2.035, -0.5086), (-0.1303, 0.3145, 2.477), (-0.2581, 0.6231, 2.407), (-0.3812, 0.9202, 2.293), (-0.4971, 1.2, 2.136), (-0.6038, 1.458, 1.939), (-0.6992, 1.688, 1.706), (-0.7816, 1.887, 1.442), (-0.8494, 2.051, 1.15), (-0.9015, 2.176, 0.8372), (-0.9367, 2.261, 0.5086), (-0.9545, 2.304, 0.1706), (-0.9545, 2.304, -0.1706), (-0.9367, 2.261, -0.5086), (-0.06641, 0.3339, 2.477), (-0.1316, 0.6615, 2.407), (-0.1943, 0.9769, 2.293), (-0.2534, 1.274, 2.136), (-0.3078, 1.547, 1.939), (-0.3564, 1.792, 1.706), (-0.3985, 2.003, 1.442), (-0.433, 2.177, 1.15), (-0.4596, 2.31, 0.8372), (-0.4775, 2.401, 0.5086), (-0.4866, 2.446, 0.1706), (-0.4866, 2.446, -0.1706), (-0.4775, 2.401, -0.5086), (9.686e-08, 0.3404, 2.477), (1.341e-07, 0.6745, 2.407), (3.874e-07, 0.996, 2.293), (1.937e-07, 1.299, 2.136), (3.576e-07, 1.578, 1.939), (0.07054, 0.3546, 2.402), (0.1943, 0.9769, 2.293), (0.1384, 0.334, 2.402), (0.3812, 0.9202, 2.293), (0.2009, 0.3006, 2.402), (0.5533, 0.8281, 2.293), (0.2557, 0.2557, 2.402), (0.7043, 0.7043, 2.293), (0.3006, 0.2009, 2.402), (0.8281, 0.5533, 2.293), (0.334, 0.1384, 2.402), (0.9202, 0.3812, 2.293), (0.3546, 0.07054, 2.402), (0.9769, 0.1943, 2.293), (0.3616, 4.486e-08, 2.402), (0.996, -2.003e-08, 2.293), (0.3546, -0.07054, 2.402), (0.9769, -0.1943, 2.293), (0.334, -0.1384, 2.402), (0.9202, -0.3812, 2.293), (0.3006, -0.2009, 2.402), (0.8281, -0.5533, 2.293), (0.2557, -0.2557, 2.402), (0.7043, -0.7043, 2.293), (0.2009, -0.3006, 2.402), (0.5533, -0.8281, 2.293), (0.1384, -0.334, 2.402), (0.3812, -0.9202, 2.293), (0.07054, -0.3546, 2.402), (0.1943, -0.9769, 2.293), (-2.692e-08, -0.3616, 2.402), (-1.639e-07, -0.996, 2.293), (-0.07054, -0.3546, 2.402), (-0.1943, -0.9769, 2.293), (-0.1384, -0.334, 2.402), (-0.3812, -0.9202, 2.293), (-0.2009, -0.3006, 2.402), (-0.5533, -0.8281, 2.293), (-0.2557, -0.2557, 2.402), (-0.7043, -0.7043, 2.293), (-0.3006, -0.2009, 2.402), (-0.8281, -0.5533, 2.293), (-0.334, -0.1384, 2.402), (-0.9202, -0.3812, 2.293), (0.0, 6.938e-08, 2.429), (-0.3546, -0.07054, 2.402), (-0.9769, -0.1943, 2.293), (-0.3616, 1.348e-07, 2.402), (-0.996, 3.078e-07, 2.293), (-0.3546, 0.07054, 2.402), (-0.9769, 0.1943, 2.293), (-0.334, 0.1384, 2.402), (-0.9202, 0.3812, 2.293), (-0.3006, 0.2009, 2.402), (-0.8281, 0.5533, 2.293), (-0.2557, 0.2557, 2.402), (-0.7043, 0.7043, 2.293), (-0.2009, 0.3006, 2.402), (-0.5533, 0.8281, 2.293), (-0.1384, 0.334, 2.402), (-0.3812, 0.9202, 2.293), (-0.07054, 0.3546, 2.402), (-0.1943, 0.9769, 2.293), (1.062e-07, 0.3616, 2.402), (3.874e-07, 0.996, 2.293)], [], [(4, 3, 16, 17), (414, 413, 9, 10), (5, 4, 17, 18), (415, 414, 10, 11), (6, 5, 18, 19), (416, 415, 11, 12), (7, 6, 19, 20), (0, 416, 12, 13), (1, 0, 13, 14), (2, 1, 14, 15), (412, 294, 8), (3, 2, 15, 16), (413, 412, 8, 9), (9, 8, 21, 22), (17, 16, 29, 30), (10, 9, 22, 23), (18, 17, 30, 31), (11, 10, 23, 24), (19, 18, 31, 32), (12, 11, 24, 25), (20, 19, 32, 33), (13, 12, 25, 26), (14, 13, 26, 27), (15, 14, 27, 28), (8, 294, 21), (16, 15, 28, 29), (27, 26, 39, 40), (28, 27, 40, 41), (21, 294, 34), (29, 28, 41, 42), (22, 21, 34, 35), (30, 29, 42, 43), (23, 22, 35, 36), (31, 30, 43, 44), (24, 23, 36, 37), (32, 31, 44, 45), (25, 24, 37, 38), (33, 32, 45, 46), (26, 25, 38, 39), (37, 36, 49, 50), (45, 44, 57, 58), (38, 37, 50, 51), (46, 45, 58, 59), (39, 38, 51, 52), (40, 39, 52, 53), (41, 40, 53, 54), (34, 294, 47), (42, 41, 54, 55), (35, 34, 47, 48), (43, 42, 55, 56), (36, 35, 48, 49), (44, 43, 56, 57), (55, 54, 67, 68), (48, 47, 60, 61), (56, 55, 68, 69), (49, 48, 61, 62), (57, 56, 69, 70), (50, 49, 62, 63), (58, 57, 70, 71), (51, 50, 63, 64), (59, 58, 71, 72), (52, 51, 64, 65), (53, 52, 65, 66), (54, 53, 66, 67), (47, 294, 60), (66, 65, 78, 79), (67, 66, 79, 80), (60, 294, 73), (68, 67, 80, 81), (61, 60, 73, 74), (69, 68, 81, 82), (62, 61, 74, 75), (70, 69, 82, 83), (63, 62, 75, 76), (71, 70, 83, 84), (64, 63, 76, 77), (72, 71, 84, 85), (65, 64, 77, 78), (83, 82, 95, 96), (76, 75, 88, 89), (84, 83, 96, 97), (77, 76, 89, 90), (85, 84, 97, 98), (78, 77, 90, 91), (79, 78, 91, 92), (80, 79, 92, 93), (73, 294, 86), (81, 80, 93, 94), (74, 73, 86, 87), (82, 81, 94, 95), (75, 74, 87, 88), (86, 294, 99), (94, 93, 106, 107), (87, 86, 99, 100), (95, 94, 107, 108), (88, 87, 100, 101), (96, 95, 108, 109), (89, 88, 101, 102), (97, 96, 109, 110), (90, 89, 102, 103), (98, 97, 110, 111), (91, 90, 103, 104), (92, 91, 104, 105), (93, 92, 105, 106), (104, 103, 116, 117), (105, 104, 117, 118), (106, 105, 118, 119), (99, 294, 112), (107, 106, 119, 120), (100, 99, 112, 113), (108, 107, 120, 121), (101, 100, 113, 114), (109, 108, 121, 122), (102, 101, 114, 115), (110, 109, 122, 123), (103, 102, 115, 116), (111, 110, 123, 124), (122, 121, 134, 135), (115, 114, 127, 128), (123, 122, 135, 136), (116, 115, 128, 129), (124, 123, 136, 137), (117, 116, 129, 130), (118, 117, 130, 131), (119, 118, 131, 132), (112, 294, 125), (120, 119, 132, 133), (113, 112, 125, 126), (121, 120, 133, 134), (114, 113, 126, 127), (132, 131, 144, 145), (125, 294, 138), (133, 132, 145, 146), (126, 125, 138, 139), (134, 133, 146, 147), (127, 126, 139, 140), (135, 134, 147, 148), (128, 127, 140, 141), (136, 135, 148, 149), (129, 128, 141, 142), (137, 136, 149, 150), (130, 129, 142, 143), (131, 130, 143, 144), (150, 149, 162, 163), (143, 142, 155, 156), (144, 143, 156, 157), (145, 144, 157, 158), (138, 294, 151), (146, 145, 158, 159), (139, 138, 151, 152), (147, 146, 159, 160), (140, 139, 152, 153), (148, 147, 160, 161), (141, 140, 153, 154), (149, 148, 161, 162), (142, 141, 154, 155), (153, 152, 165, 166), (161, 160, 173, 174), (154, 153, 166, 167), (162, 161, 174, 175), (155, 154, 167, 168), (163, 162, 175, 176), (156, 155, 168, 169), (157, 156, 169, 170), (158, 157, 170, 171), (151, 294, 164), (159, 158, 171, 172), (152, 151, 164, 165), (160, 159, 172, 173), (171, 170, 183, 184), (164, 294, 177), (172, 171, 184, 185), (165, 164, 177, 178), (173, 172, 185, 186), (166, 165, 178, 179), (174, 173, 186, 187), (167, 166, 179, 180), (175, 174, 187, 188), (168, 167, 180, 181), (176, 175, 188, 189), (169, 168, 181, 182), (170, 169, 182, 183), (181, 180, 193, 194), (189, 188, 201, 202), (182, 181, 194, 195), (183, 182, 195, 196), (184, 183, 196, 197), (177, 294, 190), (185, 184, 197, 198), (178, 177, 190, 191), (186, 185, 198, 199), (179, 178, 191, 192), (187, 186, 199, 200), (180, 179, 192, 193), (188, 187, 200, 201), (199, 198, 211, 212), (192, 191, 204, 205), (200, 199, 212, 213), (193, 192, 205, 206), (201, 200, 213, 214), (194, 193, 206, 207), (202, 201, 214, 215), (195, 194, 207, 208), (196, 195, 208, 209), (197, 196, 209, 210), (190, 294, 203), (198, 197, 210, 211), (191, 190, 203, 204), (210, 209, 222, 223), (203, 294, 216), (211, 210, 223, 224), (204, 203, 216, 217), (212, 211, 224, 225), (205, 204, 217, 218), (213, 212, 225, 226), (206, 205, 218, 219), (214, 213, 226, 227), (207, 206, 219, 220), (215, 214, 227, 228), (208, 207, 220, 221), (209, 208, 221, 222), (227, 226, 239, 240), (220, 219, 232, 233), (228, 227, 240, 241), (221, 220, 233, 234), (222, 221, 234, 235), (223, 222, 235, 236), (216, 294, 229), (224, 223, 236, 237), (217, 216, 229, 230), (225, 224, 237, 238), (218, 217, 230, 231), (226, 225, 238, 239), (219, 218, 231, 232), (230, 229, 242, 243), (238, 237, 250, 251), (231, 230, 243, 244), (239, 238, 251, 252), (232, 231, 244, 245), (240, 239, 252, 253), (233, 232, 245, 246), (241, 240, 253, 254), (234, 233, 246, 247), (235, 234, 247, 248), (236, 235, 248, 249), (229, 294, 242), (237, 236, 249, 250), (248, 247, 260, 261), (249, 248, 261, 262), (242, 294, 255), (250, 249, 262, 263), (243, 242, 255, 256), (251, 250, 263, 264), (244, 243, 256, 257), (252, 251, 264, 265), (245, 244, 257, 258), (253, 252, 265, 266), (246, 245, 258, 259), (254, 253, 266, 267), (247, 246, 259, 260), (266, 265, 278, 279), (259, 258, 271, 272), (267, 266, 279, 280), (260, 259, 272, 273), (261, 260, 273, 274), (262, 261, 274, 275), (255, 294, 268), (263, 262, 275, 276), (256, 255, 268, 269), (264, 263, 276, 277), (257, 256, 269, 270), (265, 264, 277, 278), (258, 257, 270, 271), (276, 275, 288, 289), (269, 268, 281, 282), (277, 276, 289, 290), (270, 269, 282, 283), (278, 277, 290, 291), (271, 270, 283, 284), (279, 278, 291, 292), (272, 271, 284, 285), (280, 279, 292, 293), (273, 272, 285, 286), (274, 273, 286, 287), (275, 274, 287, 288), (268, 294, 281), (287, 286, 300, 301), (288, 287, 301, 302), (281, 294, 295), (289, 288, 302, 303), (282, 281, 295, 296), (290, 289, 303, 304), (283, 282, 296, 297), (291, 290, 304, 305), (284, 283, 297, 298), (292, 291, 305, 306), (285, 284, 298, 299), (293, 292, 306, 307), (286, 285, 299, 300), (298, 297, 310, 311), (306, 305, 318, 319), (299, 298, 311, 312), (307, 306, 319, 320), (300, 299, 312, 313), (301, 300, 313, 314), (302, 301, 314, 315), (295, 294, 308), (303, 302, 315, 316), (296, 295, 308, 309), (304, 303, 316, 317), (297, 296, 309, 310), (305, 304, 317, 318), (316, 315, 328, 329), (309, 308, 321, 322), (317, 316, 329, 330), (310, 309, 322, 323), (318, 317, 330, 331), (311, 310, 323, 324), (319, 318, 331, 332), (312, 311, 324, 325), (320, 319, 332, 333), (313, 312, 325, 326), (314, 313, 326, 327), (315, 314, 327, 328), (308, 294, 321), (326, 325, 338, 339), (327, 326, 339, 340), (328, 327, 340, 341), (321, 294, 334), (329, 328, 341, 342), (322, 321, 334, 335), (330, 329, 342, 343), (323, 322, 335, 336), (331, 330, 343, 344), (324, 323, 336, 337), (332, 331, 344, 345), (325, 324, 337, 338), (333, 332, 345, 346), (344, 343, 356, 357), (337, 336, 349, 350), (345, 344, 357, 358), (338, 337, 350, 351), (346, 345, 358, 359), (339, 338, 351, 352), (340, 339, 352, 353), (341, 340, 353, 354), (334, 294, 347), (342, 341, 354, 355), (335, 334, 347, 348), (343, 342, 355, 356), (336, 335, 348, 349), (347, 294, 360), (355, 354, 367, 368), (348, 347, 360, 361), (356, 355, 368, 369), (349, 348, 361, 362), (357, 356, 369, 370), (350, 349, 362, 363), (358, 357, 370, 371), (351, 350, 363, 364), (359, 358, 371, 372), (352, 351, 364, 365), (353, 352, 365, 366), (354, 353, 366, 367), (372, 371, 384, 385), (365, 364, 377, 378), (366, 365, 378, 379), (367, 366, 379, 380), (360, 294, 373), (368, 367, 380, 381), (361, 360, 373, 374), (369, 368, 381, 382), (362, 361, 374, 375), (370, 369, 382, 383), (363, 362, 375, 376), (371, 370, 383, 384), (364, 363, 376, 377), (375, 374, 387, 388), (383, 382, 395, 396), (376, 375, 388, 389), (384, 383, 396, 397), (377, 376, 389, 390), (385, 384, 397, 398), (378, 377, 390, 391), (379, 378, 391, 392), (380, 379, 392, 393), (373, 294, 386), (381, 380, 393, 394), (374, 373, 386, 387), (382, 381, 394, 395), (393, 392, 405, 406), (386, 294, 399), (394, 393, 406, 407), (387, 386, 399, 400), (395, 394, 407, 408), (388, 387, 400, 401), (396, 395, 408, 409), (389, 388, 401, 402), (397, 396, 409, 410), (390, 389, 402, 403), (398, 397, 410, 411), (391, 390, 403, 404), (392, 391, 404, 405), (411, 410, 6, 7), (404, 403, 416, 0), (405, 404, 0, 1), (406, 405, 1, 2), (399, 294, 412), (407, 406, 2, 3), (400, 399, 412, 413), (408, 407, 3, 4), (401, 400, 413, 414), (409, 408, 4, 5), (402, 401, 414, 415), (410, 409, 5, 6), (403, 402, 415, 416), (480, 461, 417), (420, 419, 421, 422), (417, 461, 419), (419, 461, 421), (422, 421, 423, 424), (421, 461, 423), (424, 423, 425, 426), (426, 425, 427, 428), (423, 461, 425), (425, 461, 427), (428, 427, 429, 430), (427, 461, 429), (430, 429, 431, 432), (429, 461, 431), (432, 431, 433, 434), (431, 461, 433), (434, 433, 435, 436), (433, 461, 435), (436, 435, 437, 438), (435, 461, 437), (438, 437, 439, 440), (437, 461, 439), (439, 441, 442, 440), (442, 441, 443, 444), (439, 461, 441), (441, 461, 443), (444, 443, 445, 446), (443, 461, 445), (445, 447, 448, 446), (448, 447, 449, 450), (445, 461, 447), (447, 461, 449), (450, 449, 451, 452), (449, 461, 451), (452, 451, 453, 454), (454, 453, 455, 456), (451, 461, 453), (453, 461, 455), (456, 455, 457, 458), (455, 461, 457), (458, 457, 459, 460), (460, 459, 462, 463), (457, 461, 459), (459, 461, 462), (463, 462, 464, 465), (462, 461, 464), (465, 464, 466, 467), (467, 466, 468, 469), (464, 461, 466), (466, 461, 468), (469, 468, 470, 471), (468, 461, 470), (471, 470, 472, 473), (470, 461, 472), (473, 472, 474, 475), (472, 461, 474), (474, 476, 477, 475), (477, 476, 478, 479), (474, 461, 476), (476, 461, 478), (479, 478, 480, 481), (478, 461, 480), (480, 417, 418, 481), (418, 417, 419, 420)])
me_sphere.polygons.foreach_set('use_smooth', [True] * 480)
me_sphere.polygons.foreach_set('material_index', [1, 0, 1, 1, 1, 1, 1, 1, 1, 1, 0, 1, 0, 0, 1, 0, 1, 1, 1, 1, 1, 1, 1, 1, 0, 1, 1, 1, 0, 1, 0, 1, 0, 1, 1, 1, 1, 1, 1, 1, 1, 1, 1, 1, 1, 1, 0, 1, 0, 1, 0, 1, 1, 0, 1, 0, 1, 1, 1, 1, 1, 1, 1, 1, 0, 1, 1, 0, 1, 0, 1, 0, 1, 1, 1, 1, 1, 1, 1, 1, 1, 1, 1, 1, 1, 1, 0, 1, 0, 1, 0, 0, 1, 0, 1, 0, 1, 1, 1, 1, 1, 1, 1, 1, 1, 1, 1, 0, 1, 0, 1, 0, 1, 1, 1, 1, 1, 1, 1, 1, 1, 1, 1, 1, 1, 0, 1, 0, 1, 0, 1, 0, 1, 0, 1, 0, 1, 1, 1, 1, 1, 1, 1, 1, 1, 1, 1, 0, 1, 0, 1, 0, 1, 1, 1, 1, 0, 1, 1, 1, 1, 1, 1, 1, 1, 0, 1, 0, 1, 1, 0, 1, 0, 1, 0, 1, 1, 1, 1, 1, 1, 1, 1, 1, 1, 1, 1, 0, 1, 0, 1, 0, 1, 1, 1, 1, 0, 1, 1, 1, 1, 1, 1, 1, 1, 0, 1, 0, 1, 0, 1, 0, 1, 0, 1, 1, 1, 1, 1, 1, 1, 1, 1, 1, 1, 1, 1, 0, 1, 0, 1, 0, 1, 1, 0, 1, 0, 1, 1, 1, 1, 1, 1, 1, 1, 0, 1, 1, 1, 0, 1, 0, 1, 0, 1, 1, 1, 1, 1, 1, 1, 1, 1, 1, 1, 1, 0, 1, 0, 1, 0, 1, 1, 1, 0, 1, 0, 1, 1, 1, 1, 1, 1, 1, 1, 0, 1, 1, 0, 1, 0, 1, 0, 1, 1, 1, 1, 1, 1, 1, 1, 1, 1, 1, 1, 1, 0, 1, 0, 1, 0, 1, 1, 0, 1, 0, 1, 1, 1, 1, 1, 1, 1, 1, 0, 1, 1, 1, 0, 1, 0, 1, 0, 1, 1, 1, 1, 1, 1, 1, 1, 1, 1, 1, 1, 1, 0, 1, 0, 1, 0, 0, 1, 0, 1, 0, 1, 1, 1, 1, 1, 1, 1, 1, 1, 1, 1, 1, 0, 1, 0, 1, 0, 1, 1, 1, 1, 0, 1, 1, 1, 1, 1, 1, 1, 1, 0, 1, 0, 1, 1, 0, 1, 0, 1, 0, 1, 1, 1, 1, 1, 1, 1, 1, 1, 1, 1, 0, 1, 0, 1, 0, 1, 1, 1, 1, 2, 2, 2, 2, 2, 2, 2, 2, 2, 2, 2, 2, 2, 2, 2, 2, 2, 2, 2, 2, 2, 2, 2, 2, 2, 2, 2, 2, 2, 2, 2, 2, 2, 2, 2, 2, 2, 2, 2, 2, 2, 2, 2, 2, 2, 2, 2, 2, 2, 2, 2, 2, 2, 2, 2, 2, 2, 2, 2, 2, 2, 2, 2, 2])
_uv = me_sphere.uv_layers.new(name='UVMap')
_uv.uv.foreach_set('vector', [0.75, 0.5652, 0.75, 0.6087, 0.7188, 0.6087, 0.7188, 0.5652, 0.4853, 0.9557, 0.4903, 0.8011, 0.5492, 0.7972, 0.5745, 0.9497, 0.75, 0.5217, 0.75, 0.5652, 0.7188, 0.5652, 0.7188, 0.5217, 0.75, 0.8261, 0.75, 0.8696, 0.7188, 0.8696, 0.7188, 0.8261, 0.75, 0.4783, 0.75, 0.5217, 0.7188, 0.5217, 0.7188, 0.4783, 0.75, 0.7826, 0.75, 0.8261, 0.7188, 0.8261, 0.7188, 0.7826, 0.75, 0.4348, 0.75, 0.4783, 0.7188, 0.4783, 0.7188, 0.4348, 0.75, 0.7391, 0.75, 0.7826, 0.7188, 0.7826, 0.7188, 0.7391, 0.75, 0.6957, 0.75, 0.7391, 0.7188, 0.7391, 0.7188, 0.6957, 0.75, 0.6522, 0.75, 0.6957, 0.7188, 0.6957, 0.7188, 0.6522, 0.4952, 0.6495, 0.4999, 0.4997, 0.5245, 0.6475, 0.75, 0.6087, 0.75, 0.6522, 0.7188, 0.6522, 0.7188, 0.6087, 0.4903, 0.8011, 0.4952, 0.6495, 0.5245, 0.6475, 0.5492, 0.7972, 0.5492, 0.7972, 0.5245, 0.6475, 0.5529, 0.6399, 0.6063, 0.7819, 0.7188, 0.5652, 0.7188, 0.6087, 0.6875, 0.6087, 0.6875, 0.5652, 0.5745, 0.9497, 0.5492, 0.7972, 0.6063, 0.7819, 0.6608, 0.9266, 0.7188, 0.5217, 0.7188, 0.5652, 0.6875, 0.5652, 0.6875, 0.5217, 0.7188, 0.8261, 0.7188, 0.8696, 0.6875, 0.8696, 0.6875, 0.8261, 0.7188, 0.4783, 0.7188, 0.5217, 0.6875, 0.5217, 0.6875, 0.4783, 0.7188, 0.7826, 0.7188, 0.8261, 0.6875, 0.8261, 0.6875, 0.7826, 0.7188, 0.4348, 0.7188, 0.4783, 0.6875, 0.4783, 0.6875, 0.4348, 0.7188, 0.7391, 0.7188, 0.7826, 0.6875, 0.7826, 0.6875, 0.7391, 0.7188, 0.6957, 0.7188, 0.7391, 0.6875, 0.7391, 0.6875, 0.6957, 0.7188, 0.6522, 0.7188, 0.6957, 0.6875, 0.6957, 0.6875, 0.6522, 0.5245, 0.6475, 0.4999, 0.4997, 0.5529, 0.6399, 0.7188, 0.6087, 0.7188, 0.6522, 0.6875, 0.6522, 0.6875, 0.6087, 0.6875, 0.6957, 0.6875, 0.7391, 0.6562, 0.7391, 0.6562, 0.6957, 0.6875, 0.6522, 0.6875, 0.6957, 0.6562, 0.6957, 0.6562, 0.6522, 0.5529, 0.6399, 0.4999, 0.4997, 0.5792, 0.6269, 0.6875, 0.6087, 0.6875, 0.6522, 0.6562, 0.6522, 0.6562, 0.6087, 0.6063, 0.7819, 0.5529, 0.6399, 0.5792, 0.6269, 0.6593, 0.7557, 0.6875, 0.5652, 0.6875, 0.6087, 0.6562, 0.6087, 0.6562, 0.5652, 0.6608, 0.9266, 0.6063, 0.7819, 0.6593, 0.7557, 0.741, 0.8871, 0.6875, 0.5217, 0.6875, 0.5652, 0.6562, 0.5652, 0.6562, 0.5217, 0.6875, 0.8261, 0.6875, 0.8696, 0.6562, 0.8696, 0.6562, 0.8261, 0.6875, 0.4783, 0.6875, 0.5217, 0.6562, 0.5217, 0.6562, 0.4783, 0.6875, 0.7826, 0.6875, 0.8261, 0.6562, 0.8261, 0.6562, 0.7826, 0.6875, 0.4348, 0.6875, 0.4783, 0.6562, 0.4783, 0.6562, 0.4348, 0.6875, 0.7391, 0.6875, 0.7826, 0.6562, 0.7826, 0.6562, 0.7391, 0.6562, 0.8261, 0.6562, 0.8696, 0.625, 0.8696, 0.625, 0.8261, 0.6562, 0.4783, 0.6562, 0.5217, 0.625, 0.5217, 0.625, 0.4783, 0.6562, 0.7826, 0.6562, 0.8261, 0.625, 0.8261, 0.625, 0.7826, 0.6562, 0.4348, 0.6562, 0.4783, 0.625, 0.4783, 0.625, 0.4348, 0.6562, 0.7391, 0.6562, 0.7826, 0.625, 0.7826, 0.625, 0.7391, 0.6562, 0.6957, 0.6562, 0.7391, 0.625, 0.7391, 0.625, 0.6957, 0.6562, 0.6522, 0.6562, 0.6957, 0.625, 0.6957, 0.625, 0.6522, 0.5792, 0.6269, 0.4999, 0.4997, 0.6025, 0.609, 0.6562, 0.6087, 0.6562, 0.6522, 0.625, 0.6522, 0.625, 0.6087, 0.6593, 0.7557, 0.5792, 0.6269, 0.6025, 0.609, 0.7062, 0.7197, 0.6562, 0.5652, 0.6562, 0.6087, 0.625, 0.6087, 0.625, 0.5652, 0.741, 0.8871, 0.6593, 0.7557, 0.7062, 0.7197, 0.8119, 0.8327, 0.6562, 0.5217, 0.6562, 0.5652, 0.625, 0.5652, 0.625, 0.5217, 0.625, 0.6087, 0.625, 0.6522, 0.5938, 0.6522, 0.5938, 0.6087, 0.7062, 0.7197, 0.6025, 0.609, 0.6218, 0.5869, 0.7451, 0.6753, 0.625, 0.5652, 0.625, 0.6087, 0.5938, 0.6087, 0.5938, 0.5652, 0.8119, 0.8327, 0.7062, 0.7197, 0.7451, 0.6753, 0.8709, 0.7654, 0.625, 0.5217, 0.625, 0.5652, 0.5938, 0.5652, 0.5938, 0.5217, 0.625, 0.8261, 0.625, 0.8696, 0.5938, 0.8696, 0.5938, 0.8261, 0.625, 0.4783, 0.625, 0.5217, 0.5938, 0.5217, 0.5938, 0.4783, 0.625, 0.7826, 0.625, 0.8261, 0.5938, 0.8261, 0.5938, 0.7826, 0.625, 0.4348, 0.625, 0.4783, 0.5938, 0.4783, 0.5938, 0.4348, 0.625, 0.7391, 0.625, 0.7826, 0.5938, 0.7826, 0.5938, 0.7391, 0.625, 0.6957, 0.625, 0.7391, 0.5938, 0.7391, 0.5938, 0.6957, 0.625, 0.6522, 0.625, 0.6957, 0.5938, 0.6957, 0.5938, 0.6522, 0.6025, 0.609, 0.4999, 0.4997, 0.6218, 0.5869, 0.5938, 0.6957, 0.5938, 0.7391, 0.5625, 0.7391, 0.5625, 0.6957, 0.5938, 0.6522, 0.5938, 0.6957, 0.5625, 0.6957, 0.5625, 0.6522, 0.6218, 0.5869, 0.4999, 0.4997, 0.6365, 0.5614, 0.5938, 0.6087, 0.5938, 0.6522, 0.5625, 0.6522, 0.5625, 0.6087, 0.7451, 0.6753, 0.6218, 0.5869, 0.6365, 0.5614, 0.7747, 0.6241, 0.5938, 0.5652, 0.5938, 0.6087, 0.5625, 0.6087, 0.5625, 0.5652, 0.8709, 0.7654, 0.7451, 0.6753, 0.7747, 0.6241, 0.9157, 0.688, 0.5938, 0.5217, 0.5938, 0.5652, 0.5625, 0.5652, 0.5625, 0.5217, 0.5938, 0.8261, 0.5938, 0.8696, 0.5625, 0.8696, 0.5625, 0.8261, 0.5938, 0.4783, 0.5938, 0.5217, 0.5625, 0.5217, 0.5625, 0.4783, 0.5938, 0.7826, 0.5938, 0.8261, 0.5625, 0.8261, 0.5625, 0.7826, 0.5938, 0.4348, 0.5938, 0.4783, 0.5625, 0.4783, 0.5625, 0.4348, 0.5938, 0.7391, 0.5938, 0.7826, 0.5625, 0.7826, 0.5625, 0.7391, 0.5625, 0.5217, 0.5625, 0.5652, 0.5312, 0.5652, 0.5312, 0.5217, 0.5625, 0.8261, 0.5625, 0.8696, 0.5312, 0.8696, 0.5312, 0.8261, 0.5625, 0.4783, 0.5625, 0.5217, 0.5312, 0.5217, 0.5312, 0.4783, 0.5625, 0.7826, 0.5625, 0.8261, 0.5312, 0.8261, 0.5312, 0.7826, 0.5625, 0.4348, 0.5625, 0.4783, 0.5312, 0.4783, 0.5312, 0.4348, 0.5625, 0.7391, 0.5625, 0.7826, 0.5312, 0.7826, 0.5312, 0.7391, 0.5625, 0.6957, 0.5625, 0.7391, 0.5312, 0.7391, 0.5312, 0.6957, 0.5625, 0.6522, 0.5625, 0.6957, 0.5312, 0.6957, 0.5312, 0.6522, 0.6365, 0.5614, 0.4999, 0.4997, 0.6459, 0.5336, 0.5625, 0.6087, 0.5625, 0.6522, 0.5312, 0.6522, 0.5312, 0.6087, 0.7747, 0.6241, 0.6365, 0.5614, 0.6459, 0.5336, 0.7937, 0.5681, 0.5625, 0.5652, 0.5625, 0.6087, 0.5312, 0.6087, 0.5312, 0.5652, 0.9157, 0.688, 0.7747, 0.6241, 0.7937, 0.5681, 0.9445, 0.6033, 0.6459, 0.5336, 0.4999, 0.4997, 0.6497, 0.5045, 0.5312, 0.6087, 0.5312, 0.6522, 0.5, 0.6522, 0.5, 0.6087, 0.7937, 0.5681, 0.6459, 0.5336, 0.6497, 0.5045, 0.8014, 0.5095, 0.5312, 0.5652, 0.5312, 0.6087, 0.5, 0.6087, 0.5, 0.5652, 0.9445, 0.6033, 0.7937, 0.5681, 0.8014, 0.5095, 0.9562, 0.5145, 0.5312, 0.5217, 0.5312, 0.5652, 0.5, 0.5652, 0.5, 0.5217, 0.5312, 0.8261, 0.5312, 0.8696, 0.5, 0.8696, 0.5, 0.8261, 0.5312, 0.4783, 0.5312, 0.5217, 0.5, 0.5217, 0.5, 0.4783, 0.5312, 0.7826, 0.5312, 0.8261, 0.5, 0.8261, 0.5, 0.7826, 0.5312, 0.4348, 0.5312, 0.4783, 0.5, 0.4783, 0.5, 0.4348, 0.5312, 0.7391, 0.5312, 0.7826, 0.5, 0.7826, 0.5, 0.7391, 0.5312, 0.6957, 0.5312, 0.7391, 0.5, 0.7391, 0.5, 0.6957, 0.5312, 0.6522, 0.5312, 0.6957, 0.5, 0.6957, 0.5, 0.6522, 0.5, 0.7391, 0.5, 0.7826, 0.4688, 0.7826, 0.4688, 0.7391, 0.5, 0.6957, 0.5, 0.7391, 0.4688, 0.7391, 0.4688, 0.6957, 0.5, 0.6522, 0.5, 0.6957, 0.4688, 0.6957, 0.4688, 0.6522, 0.6497, 0.5045, 0.4999, 0.4997, 0.6478, 0.4752, 0.5, 0.6087, 0.5, 0.6522, 0.4688, 0.6522, 0.4688, 0.6087, 0.8014, 0.5095, 0.6497, 0.5045, 0.6478, 0.4752, 0.7975, 0.4505, 0.5, 0.5652, 0.5, 0.6087, 0.4688, 0.6087, 0.4688, 0.5652, 0.9562, 0.5145, 0.8014, 0.5095, 0.7975, 0.4505, 0.9503, 0.4252, 0.5, 0.5217, 0.5, 0.5652, 0.4688, 0.5652, 0.4688, 0.5217, 0.5, 0.8261, 0.5, 0.8696, 0.4688, 0.8696, 0.4688, 0.8261, 0.5, 0.4783, 0.5, 0.5217, 0.4688, 0.5217, 0.4688, 0.4783, 0.5, 0.7826, 0.5, 0.8261, 0.4688, 0.8261, 0.4688, 0.7826, 0.5, 0.4348, 0.5, 0.4783, 0.4688, 0.4783, 0.4688, 0.4348, 0.4688, 0.5217, 0.4688, 0.5652, 0.4375, 0.5652, 0.4375, 0.5217, 0.4688, 0.8261, 0.4688, 0.8696, 0.4375, 0.8696, 0.4375, 0.8261, 0.4688, 0.4783, 0.4688, 0.5217, 0.4375, 0.5217, 0.4375, 0.4783, 0.4688, 0.7826, 0.4688, 0.8261, 0.4375, 0.8261, 0.4375, 0.7826, 0.4688, 0.4348, 0.4688, 0.4783, 0.4375, 0.4783, 0.4375, 0.4348, 0.4688, 0.7391, 0.4688, 0.7826, 0.4375, 0.7826, 0.4375, 0.7391, 0.4688, 0.6957, 0.4688, 0.7391, 0.4375, 0.7391, 0.4375, 0.6957, 0.4688, 0.6522, 0.4688, 0.6957, 0.4375, 0.6957, 0.4375, 0.6522, 0.6478, 0.4752, 0.4999, 0.4997, 0.6402, 0.4468, 0.4688, 0.6087, 0.4688, 0.6522, 0.4375, 0.6522, 0.4375, 0.6087, 0.7975, 0.4505, 0.6478, 0.4752, 0.6402, 0.4468, 0.7822, 0.3933, 0.4688, 0.5652, 0.4688, 0.6087, 0.4375, 0.6087, 0.4375, 0.5652, 0.9503, 0.4252, 0.7975, 0.4505, 0.7822, 0.3933, 0.9271, 0.3387, 0.4375, 0.6522, 0.4375, 0.6957, 0.4062, 0.6957, 0.4062, 0.6522, 0.6402, 0.4468, 0.4999, 0.4997, 0.6272, 0.4205, 0.4375, 0.6087, 0.4375, 0.6522, 0.4062, 0.6522, 0.4062, 0.6087, 0.7822, 0.3933, 0.6402, 0.4468, 0.6272, 0.4205, 0.756, 0.3403, 0.4375, 0.5652, 0.4375, 0.6087, 0.4062, 0.6087, 0.4062, 0.5652, 0.9271, 0.3387, 0.7822, 0.3933, 0.756, 0.3403, 0.8874, 0.2585, 0.4375, 0.5217, 0.4375, 0.5652, 0.4062, 0.5652, 0.4062, 0.5217, 0.4375, 0.8261, 0.4375, 0.8696, 0.4062, 0.8696, 0.4062, 0.8261, 0.4375, 0.4783, 0.4375, 0.5217, 0.4062, 0.5217, 0.4062, 0.4783, 0.4375, 0.7826, 0.4375, 0.8261, 0.4062, 0.8261, 0.4062, 0.7826, 0.4375, 0.4348, 0.4375, 0.4783, 0.4062, 0.4783, 0.4062, 0.4348, 0.4375, 0.7391, 0.4375, 0.7826, 0.4062, 0.7826, 0.4062, 0.7391, 0.4375, 0.6957, 0.4375, 0.7391, 0.4062, 0.7391, 0.4062, 0.6957, 0.4062, 0.4348, 0.4062, 0.4783, 0.375, 0.4783, 0.375, 0.4348, 0.4062, 0.7391, 0.4062, 0.7826, 0.375, 0.7826, 0.375, 0.7391, 0.4062, 0.6957, 0.4062, 0.7391, 0.375, 0.7391, 0.375, 0.6957, 0.4062, 0.6522, 0.4062, 0.6957, 0.375, 0.6957, 0.375, 0.6522, 0.6272, 0.4205, 0.4999, 0.4997, 0.6092, 0.3972, 0.4062, 0.6087, 0.4062, 0.6522, 0.375, 0.6522, 0.375, 0.6087, 0.756, 0.3403, 0.6272, 0.4205, 0.6092, 0.3972, 0.72, 0.2934, 0.4062, 0.5652, 0.4062, 0.6087, 0.375, 0.6087, 0.375, 0.5652, 0.8874, 0.2585, 0.756, 0.3403, 0.72, 0.2934, 0.8329, 0.1875, 0.4062, 0.5217, 0.4062, 0.5652, 0.375, 0.5652, 0.375, 0.5217, 0.4062, 0.8261, 0.4062, 0.8696, 0.375, 0.8696, 0.375, 0.8261, 0.4062, 0.4783, 0.4062, 0.5217, 0.375, 0.5217, 0.375, 0.4783, 0.4062, 0.7826, 0.4062, 0.8261, 0.375, 0.8261, 0.375, 0.7826, 0.8329, 0.1875, 0.72, 0.2934, 0.6755, 0.2545, 0.7655, 0.1285, 0.375, 0.5217, 0.375, 0.5652, 0.3438, 0.5652, 0.3438, 0.5217, 0.375, 0.8261, 0.375, 0.8696, 0.3438, 0.8696, 0.3438, 0.8261, 0.375, 0.4783, 0.375, 0.5217, 0.3438, 0.5217, 0.3438, 0.4783, 0.375, 0.7826, 0.375, 0.8261, 0.3438, 0.8261, 0.3438, 0.7826, 0.375, 0.4348, 0.375, 0.4783, 0.3438, 0.4783, 0.3438, 0.4348, 0.375, 0.7391, 0.375, 0.7826, 0.3438, 0.7826, 0.3438, 0.7391, 0.375, 0.6957, 0.375, 0.7391, 0.3438, 0.7391, 0.3438, 0.6957, 0.375, 0.6522, 0.375, 0.6957, 0.3438, 0.6957, 0.3438, 0.6522, 0.6092, 0.3972, 0.4999, 0.4997, 0.5871, 0.3778, 0.375, 0.6087, 0.375, 0.6522, 0.3438, 0.6522, 0.3438, 0.6087, 0.72, 0.2934, 0.6092, 0.3972, 0.5871, 0.3778, 0.6755, 0.2545, 0.375, 0.5652, 0.375, 0.6087, 0.3438, 0.6087, 0.3438, 0.5652, 0.3438, 0.6522, 0.3438, 0.6957, 0.3125, 0.6957, 0.3125, 0.6522, 0.5871, 0.3778, 0.4999, 0.4997, 0.5617, 0.3631, 0.3438, 0.6087, 0.3438, 0.6522, 0.3125, 0.6522, 0.3125, 0.6087, 0.6755, 0.2545, 0.5871, 0.3778, 0.5617, 0.3631, 0.6242, 0.2249, 0.3438, 0.5652, 0.3438, 0.6087, 0.3125, 0.6087, 0.3125, 0.5652, 0.7655, 0.1285, 0.6755, 0.2545, 0.6242, 0.2249, 0.688, 0.08391, 0.3438, 0.5217, 0.3438, 0.5652, 0.3125, 0.5652, 0.3125, 0.5217, 0.3438, 0.8261, 0.3438, 0.8696, 0.3125, 0.8696, 0.3125, 0.8261, 0.3438, 0.4783, 0.3438, 0.5217, 0.3125, 0.5217, 0.3125, 0.4783, 0.3438, 0.7826, 0.3438, 0.8261, 0.3125, 0.8261, 0.3125, 0.7826, 0.3438, 0.4348, 0.3438, 0.4783, 0.3125, 0.4783, 0.3125, 0.4348, 0.3438, 0.7391, 0.3438, 0.7826, 0.3125, 0.7826, 0.3125, 0.7391, 0.3438, 0.6957, 0.3438, 0.7391, 0.3125, 0.7391, 0.3125, 0.6957, 0.3125, 0.7826, 0.3125, 0.8261, 0.2812, 0.8261, 0.2812, 0.7826, 0.3125, 0.4348, 0.3125, 0.4783, 0.2812, 0.4783, 0.2812, 0.4348, 0.3125, 0.7391, 0.3125, 0.7826, 0.2812, 0.7826, 0.2812, 0.7391, 0.3125, 0.6957, 0.3125, 0.7391, 0.2812, 0.7391, 0.2812, 0.6957, 0.3125, 0.6522, 0.3125, 0.6957, 0.2812, 0.6957, 0.2812, 0.6522, 0.5617, 0.3631, 0.4999, 0.4997, 0.5339, 0.3537, 0.3125, 0.6087, 0.3125, 0.6522, 0.2812, 0.6522, 0.2812, 0.6087, 0.6242, 0.2249, 0.5617, 0.3631, 0.5339, 0.3537, 0.5682, 0.2059, 0.3125, 0.5652, 0.3125, 0.6087, 0.2812, 0.6087, 0.2812, 0.5652, 0.688, 0.08391, 0.6242, 0.2249, 0.5682, 0.2059, 0.6032, 0.05531, 0.3125, 0.5217, 0.3125, 0.5652, 0.2812, 0.5652, 0.2812, 0.5217, 0.3125, 0.8261, 0.3125, 0.8696, 0.2812, 0.8696, 0.2812, 0.8261, 0.3125, 0.4783, 0.3125, 0.5217, 0.2812, 0.5217, 0.2812, 0.4783, 0.2812, 0.5652, 0.2812, 0.6087, 0.25, 0.6087, 0.25, 0.5652, 0.6032, 0.05531, 0.5682, 0.2059, 0.5096, 0.1983, 0.5146, 0.04378, 0.2812, 0.5217, 0.2812, 0.5652, 0.25, 0.5652, 0.25, 0.5217, 0.2812, 0.8261, 0.2812, 0.8696, 0.25, 0.8696, 0.25, 0.8261, 0.2812, 0.4783, 0.2812, 0.5217, 0.25, 0.5217, 0.25, 0.4783, 0.2812, 0.7826, 0.2812, 0.8261, 0.25, 0.8261, 0.25, 0.7826, 0.2812, 0.4348, 0.2812, 0.4783, 0.25, 0.4783, 0.25, 0.4348, 0.2812, 0.7391, 0.2812, 0.7826, 0.25, 0.7826, 0.25, 0.7391, 0.2812, 0.6957, 0.2812, 0.7391, 0.25, 0.7391, 0.25, 0.6957, 0.2812, 0.6522, 0.2812, 0.6957, 0.25, 0.6957, 0.25, 0.6522, 0.5339, 0.3537, 0.4999, 0.4997, 0.5047, 0.3499, 0.2812, 0.6087, 0.2812, 0.6522, 0.25, 0.6522, 0.25, 0.6087, 0.5682, 0.2059, 0.5339, 0.3537, 0.5047, 0.3499, 0.5096, 0.1983, 0.25, 0.6522, 0.25, 0.6957, 0.2188, 0.6957, 0.2187, 0.6522, 0.5047, 0.3499, 0.4999, 0.4997, 0.4754, 0.3518, 0.25, 0.6087, 0.25, 0.6522, 0.2187, 0.6522, 0.2188, 0.6087, 0.5096, 0.1983, 0.5047, 0.3499, 0.4754, 0.3518, 0.4507, 0.2022, 0.25, 0.5652, 0.25, 0.6087, 0.2188, 0.6087, 0.2188, 0.5652, 0.5146, 0.04378, 0.5096, 0.1983, 0.4507, 0.2022, 0.4255, 0.04964, 0.25, 0.5217, 0.25, 0.5652, 0.2188, 0.5652, 0.2188, 0.5217, 0.25, 0.8261, 0.25, 0.8696, 0.2188, 0.8696, 0.2188, 0.8261, 0.25, 0.4783, 0.25, 0.5217, 0.2188, 0.5217, 0.2188, 0.4783, 0.25, 0.7826, 0.25, 0.8261, 0.2188, 0.8261, 0.2188, 0.7826, 0.25, 0.4348, 0.25, 0.4783, 0.2188, 0.4783, 0.2188, 0.4348, 0.25, 0.7391, 0.25, 0.7826, 0.2188, 0.7826, 0.2188, 0.7391, 0.25, 0.6957, 0.25, 0.7391, 0.2188, 0.7391, 0.2188, 0.6957, 0.2188, 0.4783, 0.2188, 0.5217, 0.1875, 0.5217, 0.1875, 0.4783, 0.2188, 0.7826, 0.2188, 0.8261, 0.1875, 0.8261, 0.1875, 0.7826, 0.2188, 0.4348, 0.2188, 0.4783, 0.1875, 0.4783, 0.1875, 0.4348, 0.2188, 0.7391, 0.2188, 0.7826, 0.1875, 0.7826, 0.1875, 0.7391, 0.2188, 0.6957, 0.2188, 0.7391, 0.1875, 0.7391, 0.1875, 0.6957, 0.2187, 0.6522, 0.2188, 0.6957, 0.1875, 0.6957, 0.1875, 0.6522, 0.4754, 0.3518, 0.4999, 0.4997, 0.447, 0.3595, 0.2188, 0.6087, 0.2187, 0.6522, 0.1875, 0.6522, 0.1875, 0.6087, 0.4507, 0.2022, 0.4754, 0.3518, 0.447, 0.3595, 0.3936, 0.2175, 0.2188, 0.5652, 0.2188, 0.6087, 0.1875, 0.6087, 0.1875, 0.5652, 0.4255, 0.04964, 0.4507, 0.2022, 0.3936, 0.2175, 0.3391, 0.07276, 0.2188, 0.5217, 0.2188, 0.5652, 0.1875, 0.5652, 0.1875, 0.5217, 0.2188, 0.8261, 0.2188, 0.8696, 0.1875, 0.8696, 0.1875, 0.8261, 0.3936, 0.2175, 0.447, 0.3595, 0.4207, 0.3725, 0.3406, 0.2437, 0.1875, 0.5652, 0.1875, 0.6087, 0.1562, 0.6087, 0.1562, 0.5652, 0.3391, 0.07276, 0.3936, 0.2175, 0.3406, 0.2437, 0.2589, 0.1123, 0.1875, 0.5217, 0.1875, 0.5652, 0.1562, 0.5652, 0.1562, 0.5217, 0.1875, 0.8261, 0.1875, 0.8696, 0.1562, 0.8696, 0.1562, 0.8261, 0.1875, 0.4783, 0.1875, 0.5217, 0.1562, 0.5217, 0.1562, 0.4783, 0.1875, 0.7826, 0.1875, 0.8261, 0.1562, 0.8261, 0.1562, 0.7826, 0.1875, 0.4348, 0.1875, 0.4783, 0.1562, 0.4783, 0.1562, 0.4348, 0.1875, 0.7391, 0.1875, 0.7826, 0.1562, 0.7826, 0.1562, 0.7391, 0.1875, 0.6957, 0.1875, 0.7391, 0.1562, 0.7391, 0.1562, 0.6957, 0.1875, 0.6522, 0.1875, 0.6957, 0.1562, 0.6957, 0.1562, 0.6522, 0.447, 0.3595, 0.4999, 0.4997, 0.4207, 0.3725, 0.1875, 0.6087, 0.1875, 0.6522, 0.1562, 0.6522, 0.1562, 0.6087, 0.1562, 0.6957, 0.1562, 0.7391, 0.125, 0.7391, 0.125, 0.6957, 0.1562, 0.6522, 0.1562, 0.6957, 0.125, 0.6957, 0.125, 0.6522, 0.4207, 0.3725, 0.4999, 0.4997, 0.3974, 0.3904, 0.1562, 0.6087, 0.1562, 0.6522, 0.125, 0.6522, 0.125, 0.6087, 0.3406, 0.2437, 0.4207, 0.3725, 0.3974, 0.3904, 0.2937, 0.2797, 0.1562, 0.5652, 0.1562, 0.6087, 0.125, 0.6087, 0.125, 0.5652, 0.2589, 0.1123, 0.3406, 0.2437, 0.2937, 0.2797, 0.188, 0.1667, 0.1562, 0.5217, 0.1562, 0.5652, 0.125, 0.5652, 0.125, 0.5217, 0.1562, 0.8261, 0.1562, 0.8696, 0.125, 0.8696, 0.125, 0.8261, 0.1562, 0.4783, 0.1562, 0.5217, 0.125, 0.5217, 0.125, 0.4783, 0.1562, 0.7826, 0.1562, 0.8261, 0.125, 0.8261, 0.125, 0.7826, 0.1562, 0.4348, 0.1562, 0.4783, 0.125, 0.4783, 0.125, 0.4348, 0.1562, 0.7391, 0.1562, 0.7826, 0.125, 0.7826, 0.125, 0.7391, 0.125, 0.4783, 0.125, 0.5217, 0.09375, 0.5217, 0.09375, 0.4783, 0.125, 0.7826, 0.125, 0.8261, 0.09375, 0.8261, 0.09375, 0.7826, 0.125, 0.4348, 0.125, 0.4783, 0.09375, 0.4783, 0.09375, 0.4348, 0.125, 0.7391, 0.125, 0.7826, 0.09375, 0.7826, 0.09375, 0.7391, 0.125, 0.6957, 0.125, 0.7391, 0.09375, 0.7391, 0.09375, 0.6957, 0.125, 0.6522, 0.125, 0.6957, 0.09375, 0.6957, 0.09375, 0.6522, 0.3974, 0.3904, 0.4999, 0.4997, 0.378, 0.4125, 0.125, 0.6087, 0.125, 0.6522, 0.09375, 0.6522, 0.09375, 0.6087, 0.2937, 0.2797, 0.3974, 0.3904, 0.378, 0.4125, 0.2547, 0.3241, 0.125, 0.5652, 0.125, 0.6087, 0.09375, 0.6087, 0.09375, 0.5652, 0.188, 0.1667, 0.2937, 0.2797, 0.2547, 0.3241, 0.1289, 0.2339, 0.125, 0.5217, 0.125, 0.5652, 0.09375, 0.5652, 0.09375, 0.5217, 0.125, 0.8261, 0.125, 0.8696, 0.09375, 0.8696, 0.09375, 0.8261, 0.09375, 0.6087, 0.09375, 0.6522, 0.0625, 0.6522, 0.0625, 0.6087, 0.2547, 0.3241, 0.378, 0.4125, 0.3634, 0.4379, 0.2252, 0.3753, 0.09375, 0.5652, 0.09375, 0.6087, 0.0625, 0.6087, 0.0625, 0.5652, 0.1289, 0.2339, 0.2547, 0.3241, 0.2252, 0.3753, 0.08417, 0.3114, 0.09375, 0.5217, 0.09375, 0.5652, 0.0625, 0.5652, 0.0625, 0.5217, 0.09375, 0.8261, 0.09375, 0.8696, 0.0625, 0.8696, 0.0625, 0.8261, 0.09375, 0.4783, 0.09375, 0.5217, 0.0625, 0.5217, 0.0625, 0.4783, 0.09375, 0.7826, 0.09375, 0.8261, 0.0625, 0.8261, 0.0625, 0.7826, 0.09375, 0.4348, 0.09375, 0.4783, 0.0625, 0.4783, 0.0625, 0.4348, 0.09375, 0.7391, 0.09375, 0.7826, 0.0625, 0.7826, 0.0625, 0.7391, 0.09375, 0.6957, 0.09375, 0.7391, 0.0625, 0.7391, 0.0625, 0.6957, 0.09375, 0.6522, 0.09375, 0.6957, 0.0625, 0.6957, 0.0625, 0.6522, 0.378, 0.4125, 0.4999, 0.4997, 0.3634, 0.4379, 0.0625, 0.6957, 0.0625, 0.7391, 0.03125, 0.7391, 0.03125, 0.6957, 0.0625, 0.6522, 0.0625, 0.6957, 0.03125, 0.6957, 0.03125, 0.6522, 0.3634, 0.4379, 0.4999, 0.4997, 0.3539, 0.4658, 0.0625, 0.6087, 0.0625, 0.6522, 0.03125, 0.6522, 0.03125, 0.6087, 0.2252, 0.3753, 0.3634, 0.4379, 0.3539, 0.4658, 0.2062, 0.4313, 0.0625, 0.5652, 0.0625, 0.6087, 0.03125, 0.6087, 0.03125, 0.5652, 0.08417, 0.3114, 0.2252, 0.3753, 0.2062, 0.4313, 0.05536, 0.3961, 0.0625, 0.5217, 0.0625, 0.5652, 0.03125, 0.5652, 0.03125, 0.5217, 0.0625, 0.8261, 0.0625, 0.8696, 0.03125, 0.8696, 0.03125, 0.8261, 0.0625, 0.4783, 0.0625, 0.5217, 0.03125, 0.5217, 0.03125, 0.4783, 0.0625, 0.7826, 0.0625, 0.8261, 0.03125, 0.8261, 0.03125, 0.7826, 0.0625, 0.4348, 0.0625, 0.4783, 0.03125, 0.4783, 0.03125, 0.4348, 0.0625, 0.7391, 0.0625, 0.7826, 0.03125, 0.7826, 0.03125, 0.7391, 0.03125, 0.8261, 0.03125, 0.8696, 0.0, 0.8696, 0.0, 0.8261, 0.03125, 0.4783, 0.03125, 0.5217, 0.0, 0.5217, 0.0, 0.4783, 0.03125, 0.7826, 0.03125, 0.8261, 0.0, 0.8261, 0.0, 0.7826, 0.03125, 0.4348, 0.03125, 0.4783, 0.0, 0.4783, 0.0, 0.4348, 0.03125, 0.7391, 0.03125, 0.7826, 0.0, 0.7826, 0.0, 0.7391, 0.03125, 0.6957, 0.03125, 0.7391, 0.0, 0.7391, 0.0, 0.6957, 0.03125, 0.6522, 0.03125, 0.6957, 0.0, 0.6957, 0.0, 0.6522, 0.3539, 0.4658, 0.4999, 0.4997, 0.3501, 0.4949, 0.03125, 0.6087, 0.03125, 0.6522, 0.0, 0.6522, 0.0, 0.6087, 0.2062, 0.4313, 0.3539, 0.4658, 0.3501, 0.4949, 0.1985, 0.4899, 0.03125, 0.5652, 0.03125, 0.6087, 0.0, 0.6087, 0.0, 0.5652, 0.05536, 0.3961, 0.2062, 0.4313, 0.1985, 0.4899, 0.04365, 0.4849, 0.03125, 0.5217, 0.03125, 0.5652, 0.0, 0.5652, 0.0, 0.5217, 1.0, 0.6087, 1.0, 0.6522, 0.9687, 0.6522, 0.9688, 0.6087, 0.1985, 0.4899, 0.3501, 0.4949, 0.3521, 0.5242, 0.2024, 0.549, 1.0, 0.5652, 1.0, 0.6087, 0.9688, 0.6087, 0.9687, 0.5652, 0.04365, 0.4849, 0.1985, 0.4899, 0.2024, 0.549, 0.04955, 0.5743, 1.0, 0.5217, 1.0, 0.5652, 0.9687, 0.5652, 0.9687, 0.5217, 1.0, 0.8261, 1.0, 0.8696, 0.9687, 0.8696, 0.9688, 0.8261, 1.0, 0.4783, 1.0, 0.5217, 0.9687, 0.5217, 0.9687, 0.4783, 1.0, 0.7826, 1.0, 0.8261, 0.9688, 0.8261, 0.9687, 0.7826, 1.0, 0.4348, 1.0, 0.4783, 0.9687, 0.4783, 0.9687, 0.4348, 1.0, 0.7391, 1.0, 0.7826, 0.9687, 0.7826, 0.9687, 0.7391, 1.0, 0.6957, 1.0, 0.7391, 0.9687, 0.7391, 0.9687, 0.6957, 1.0, 0.6522, 1.0, 0.6957, 0.9687, 0.6957, 0.9687, 0.6522, 0.3501, 0.4949, 0.4999, 0.4997, 0.3521, 0.5242, 0.9687, 0.7391, 0.9687, 0.7826, 0.9375, 0.7826, 0.9375, 0.7391, 0.9687, 0.6957, 0.9687, 0.7391, 0.9375, 0.7391, 0.9375, 0.6957, 0.9687, 0.6522, 0.9687, 0.6957, 0.9375, 0.6957, 0.9375, 0.6522, 0.3521, 0.5242, 0.4999, 0.4997, 0.3597, 0.5526, 0.9688, 0.6087, 0.9687, 0.6522, 0.9375, 0.6522, 0.9375, 0.6087, 0.2024, 0.549, 0.3521, 0.5242, 0.3597, 0.5526, 0.2177, 0.6061, 0.9687, 0.5652, 0.9688, 0.6087, 0.9375, 0.6087, 0.9375, 0.5652, 0.04955, 0.5743, 0.2024, 0.549, 0.2177, 0.6061, 0.07278, 0.6607, 0.9687, 0.5217, 0.9687, 0.5652, 0.9375, 0.5652, 0.9375, 0.5217, 0.9688, 0.8261, 0.9687, 0.8696, 0.9375, 0.8696, 0.9375, 0.8261, 0.9687, 0.4783, 0.9687, 0.5217, 0.9375, 0.5217, 0.9375, 0.4783, 0.9687, 0.7826, 0.9688, 0.8261, 0.9375, 0.8261, 0.9375, 0.7826, 0.9687, 0.4348, 0.9687, 0.4783, 0.9375, 0.4783, 0.9375, 0.4348, 0.9375, 0.5217, 0.9375, 0.5652, 0.9062, 0.5652, 0.9062, 0.5217, 0.9375, 0.8261, 0.9375, 0.8696, 0.9062, 0.8696, 0.9062, 0.8261, 0.9375, 0.4783, 0.9375, 0.5217, 0.9062, 0.5217, 0.9062, 0.4783, 0.9375, 0.7826, 0.9375, 0.8261, 0.9062, 0.8261, 0.9062, 0.7826, 0.9375, 0.4348, 0.9375, 0.4783, 0.9062, 0.4783, 0.9062, 0.4348, 0.9375, 0.7391, 0.9375, 0.7826, 0.9062, 0.7826, 0.9062, 0.7391, 0.9375, 0.6957, 0.9375, 0.7391, 0.9062, 0.7391, 0.9062, 0.6957, 0.9375, 0.6522, 0.9375, 0.6957, 0.9062, 0.6957, 0.9062, 0.6522, 0.3597, 0.5526, 0.4999, 0.4997, 0.3727, 0.5789, 0.9375, 0.6087, 0.9375, 0.6522, 0.9062, 0.6522, 0.9062, 0.6087, 0.2177, 0.6061, 0.3597, 0.5526, 0.3727, 0.5789, 0.2439, 0.6591, 0.9375, 0.5652, 0.9375, 0.6087, 0.9062, 0.6087, 0.9062, 0.5652, 0.07278, 0.6607, 0.2177, 0.6061, 0.2439, 0.6591, 0.1124, 0.741, 0.3727, 0.5789, 0.4999, 0.4997, 0.3906, 0.6022, 0.9062, 0.6087, 0.9062, 0.6522, 0.875, 0.6522, 0.875, 0.6087, 0.2439, 0.6591, 0.3727, 0.5789, 0.3906, 0.6022, 0.2799, 0.706, 0.9062, 0.5652, 0.9062, 0.6087, 0.875, 0.6087, 0.875, 0.5652, 0.1124, 0.741, 0.2439, 0.6591, 0.2799, 0.706, 0.1671, 0.8119, 0.9062, 0.5217, 0.9062, 0.5652, 0.875, 0.5652, 0.875, 0.5217, 0.9062, 0.8261, 0.9062, 0.8696, 0.875, 0.8696, 0.875, 0.8261, 0.9062, 0.4783, 0.9062, 0.5217, 0.875, 0.5217, 0.875, 0.4783, 0.9062, 0.7826, 0.9062, 0.8261, 0.875, 0.8261, 0.875, 0.7826, 0.9062, 0.4348, 0.9062, 0.4783, 0.875, 0.4783, 0.875, 0.4348, 0.9062, 0.7391, 0.9062, 0.7826, 0.875, 0.7826, 0.875, 0.7391, 0.9062, 0.6957, 0.9062, 0.7391, 0.875, 0.7391, 0.875, 0.6957, 0.9062, 0.6522, 0.9062, 0.6957, 0.875, 0.6957, 0.875, 0.6522, 0.875, 0.4348, 0.875, 0.4783, 0.8438, 0.4783, 0.8437, 0.4348, 0.875, 0.7391, 0.875, 0.7826, 0.8437, 0.7826, 0.8438, 0.7391, 0.875, 0.6957, 0.875, 0.7391, 0.8438, 0.7391, 0.8438, 0.6957, 0.875, 0.6522, 0.875, 0.6957, 0.8438, 0.6957, 0.8437, 0.6522, 0.3906, 0.6022, 0.4999, 0.4997, 0.4127, 0.6216, 0.875, 0.6087, 0.875, 0.6522, 0.8437, 0.6522, 0.8438, 0.6087, 0.2799, 0.706, 0.3906, 0.6022, 0.4127, 0.6216, 0.3244, 0.7449, 0.875, 0.5652, 0.875, 0.6087, 0.8438, 0.6087, 0.8437, 0.5652, 0.1671, 0.8119, 0.2799, 0.706, 0.3244, 0.7449, 0.2344, 0.8709, 0.875, 0.5217, 0.875, 0.5652, 0.8437, 0.5652, 0.8438, 0.5217, 0.875, 0.8261, 0.875, 0.8696, 0.8437, 0.8696, 0.8438, 0.8261, 0.875, 0.4783, 0.875, 0.5217, 0.8438, 0.5217, 0.8438, 0.4783, 0.875, 0.7826, 0.875, 0.8261, 0.8438, 0.8261, 0.8437, 0.7826, 0.2344, 0.8709, 0.3244, 0.7449, 0.3757, 0.7745, 0.3119, 0.9154, 0.8438, 0.5217, 0.8437, 0.5652, 0.8125, 0.5652, 0.8125, 0.5217, 0.8438, 0.8261, 0.8437, 0.8696, 0.8125, 0.8696, 0.8125, 0.8261, 0.8438, 0.4783, 0.8438, 0.5217, 0.8125, 0.5217, 0.8125, 0.4783, 0.8437, 0.7826, 0.8438, 0.8261, 0.8125, 0.8261, 0.8125, 0.7826, 0.8437, 0.4348, 0.8438, 0.4783, 0.8125, 0.4783, 0.8125, 0.4348, 0.8438, 0.7391, 0.8437, 0.7826, 0.8125, 0.7826, 0.8125, 0.7391, 0.8438, 0.6957, 0.8438, 0.7391, 0.8125, 0.7391, 0.8125, 0.6957, 0.8437, 0.6522, 0.8438, 0.6957, 0.8125, 0.6957, 0.8125, 0.6522, 0.4127, 0.6216, 0.4999, 0.4997, 0.4382, 0.6363, 0.8438, 0.6087, 0.8437, 0.6522, 0.8125, 0.6522, 0.8125, 0.6087, 0.3244, 0.7449, 0.4127, 0.6216, 0.4382, 0.6363, 0.3757, 0.7745, 0.8437, 0.5652, 0.8438, 0.6087, 0.8125, 0.6087, 0.8125, 0.5652, 0.8125, 0.6522, 0.8125, 0.6957, 0.7812, 0.6957, 0.7812, 0.6522, 0.4382, 0.6363, 0.4999, 0.4997, 0.466, 0.6457, 0.8125, 0.6087, 0.8125, 0.6522, 0.7812, 0.6522, 0.7812, 0.6087, 0.3757, 0.7745, 0.4382, 0.6363, 0.466, 0.6457, 0.4317, 0.7934, 0.8125, 0.5652, 0.8125, 0.6087, 0.7812, 0.6087, 0.7812, 0.5652, 0.3119, 0.9154, 0.3757, 0.7745, 0.4317, 0.7934, 0.3967, 0.9441, 0.8125, 0.5217, 0.8125, 0.5652, 0.7812, 0.5652, 0.7812, 0.5217, 0.8125, 0.8261, 0.8125, 0.8696, 0.7812, 0.8696, 0.7812, 0.8261, 0.8125, 0.4783, 0.8125, 0.5217, 0.7812, 0.5217, 0.7812, 0.4783, 0.8125, 0.7826, 0.8125, 0.8261, 0.7812, 0.8261, 0.7812, 0.7826, 0.8125, 0.4348, 0.8125, 0.4783, 0.7812, 0.4783, 0.7812, 0.4348, 0.8125, 0.7391, 0.8125, 0.7826, 0.7812, 0.7826, 0.7812, 0.7391, 0.8125, 0.6957, 0.8125, 0.7391, 0.7812, 0.7391, 0.7812, 0.6957, 0.7812, 0.4348, 0.7812, 0.4783, 0.75, 0.4783, 0.75, 0.4348, 0.7812, 0.7391, 0.7812, 0.7826, 0.75, 0.7826, 0.75, 0.7391, 0.7812, 0.6957, 0.7812, 0.7391, 0.75, 0.7391, 0.75, 0.6957, 0.7812, 0.6522, 0.7812, 0.6957, 0.75, 0.6957, 0.75, 0.6522, 0.466, 0.6457, 0.4999, 0.4997, 0.4952, 0.6495, 0.7812, 0.6087, 0.7812, 0.6522, 0.75, 0.6522, 0.75, 0.6087, 0.4317, 0.7934, 0.466, 0.6457, 0.4952, 0.6495, 0.4903, 0.8011, 0.7812, 0.5652, 0.7812, 0.6087, 0.75, 0.6087, 0.75, 0.5652, 0.3967, 0.9441, 0.4317, 0.7934, 0.4903, 0.8011, 0.4853, 0.9557, 0.7812, 0.5217, 0.7812, 0.5652, 0.75, 0.5652, 0.75, 0.5217, 0.7812, 0.8261, 0.7812, 0.8696, 0.75, 0.8696, 0.75, 0.8261, 0.7812, 0.4783, 0.7812, 0.5217, 0.75, 0.5217, 0.75, 0.4783, 0.7812, 0.7826, 0.7812, 0.8261, 0.75, 0.8261, 0.75, 0.7826, 0.4983, 0.6581, 0.5, 0.5, 0.5292, 0.6554, 0.664, 0.9083, 0.559, 0.6467, 0.5864, 0.6324, 0.7405, 0.8685, 0.5292, 0.6554, 0.5, 0.5, 0.559, 0.6467, 0.559, 0.6467, 0.5, 0.5, 0.5864, 0.6324, 0.7405, 0.8685, 0.5864, 0.6324, 0.6106, 0.613, 0.8077, 0.8145, 0.5864, 0.6324, 0.5, 0.5, 0.6106, 0.613, 0.8077, 0.8145, 0.6106, 0.613, 0.6305, 0.5892, 0.8632, 0.7485, 0.8632, 0.7485, 0.6305, 0.5892, 0.6454, 0.562, 0.9047, 0.6729, 0.6106, 0.613, 0.5, 0.5, 0.6305, 0.5892, 0.6305, 0.5892, 0.5, 0.5, 0.6454, 0.562, 0.9047, 0.6729, 0.6454, 0.562, 0.6547, 0.5325, 0.9306, 0.5906, 0.6454, 0.562, 0.5, 0.5, 0.6547, 0.5325, 0.9306, 0.5906, 0.6547, 0.5325, 0.6581, 0.5017, 0.94, 0.5049, 0.6547, 0.5325, 0.5, 0.5, 0.6581, 0.5017, 0.94, 0.5049, 0.6581, 0.5017, 0.6554, 0.4708, 0.9325, 0.4189, 0.6581, 0.5017, 0.5, 0.5, 0.6554, 0.4708, 0.9325, 0.4189, 0.6554, 0.4708, 0.6467, 0.4411, 0.9084, 0.3361, 0.6554, 0.4708, 0.5, 0.5, 0.6467, 0.4411, 0.9084, 0.3361, 0.6467, 0.4411, 0.6323, 0.4136, 0.8685, 0.2596, 0.6467, 0.4411, 0.5, 0.5, 0.6323, 0.4136, 0.8685, 0.2596, 0.6323, 0.4136, 0.6129, 0.3894, 0.8145, 0.1923, 0.6323, 0.4136, 0.5, 0.5, 0.6129, 0.3894, 0.6129, 0.3894, 0.5892, 0.3695, 0.7484, 0.1368, 0.8145, 0.1923, 0.7484, 0.1368, 0.5892, 0.3695, 0.562, 0.3546, 0.6728, 0.09533, 0.6129, 0.3894, 0.5, 0.5, 0.5892, 0.3695, 0.5892, 0.3695, 0.5, 0.5, 0.562, 0.3546, 0.6728, 0.09533, 0.562, 0.3546, 0.5325, 0.3453, 0.5905, 0.06939, 0.562, 0.3546, 0.5, 0.5, 0.5325, 0.3453, 0.5325, 0.3453, 0.5017, 0.342, 0.5048, 0.06, 0.5905, 0.06939, 0.5048, 0.06, 0.5017, 0.342, 0.4708, 0.3447, 0.4188, 0.06754, 0.5325, 0.3453, 0.5, 0.5, 0.5017, 0.342, 0.5017, 0.342, 0.5, 0.5, 0.4708, 0.3447, 0.4188, 0.06754, 0.4708, 0.3447, 0.4411, 0.3533, 0.336, 0.09169, 0.4708, 0.3447, 0.5, 0.5, 0.4411, 0.3533, 0.336, 0.09169, 0.4411, 0.3533, 0.4136, 0.3676, 0.2595, 0.1315, 0.2595, 0.1315, 0.4136, 0.3676, 0.3894, 0.387, 0.1923, 0.1855, 0.4411, 0.3533, 0.5, 0.5, 0.4136, 0.3676, 0.4136, 0.3676, 0.5, 0.5, 0.3894, 0.387, 0.1923, 0.1855, 0.3894, 0.387, 0.3695, 0.4108, 0.1368, 0.2516, 0.3894, 0.387, 0.5, 0.5, 0.3695, 0.4108, 0.1368, 0.2516, 0.3695, 0.4108, 0.3546, 0.438, 0.09535, 0.3272, 0.09535, 0.3272, 0.3546, 0.438, 0.3453, 0.4675, 0.0694, 0.4094, 0.3695, 0.4108, 0.5, 0.5, 0.3546, 0.438, 0.3546, 0.438, 0.5, 0.5, 0.3453, 0.4675, 0.0694, 0.4094, 0.3453, 0.4675, 0.3419, 0.4983, 0.06001, 0.4952, 0.3453, 0.4675, 0.5, 0.5, 0.3419, 0.4983, 0.06001, 0.4952, 0.3419, 0.4983, 0.3447, 0.5292, 0.06752, 0.5811, 0.06752, 0.5811, 0.3447, 0.5292, 0.3533, 0.5589, 0.09166, 0.6639, 0.3419, 0.4983, 0.5, 0.5, 0.3447, 0.5292, 0.3447, 0.5292, 0.5, 0.5, 0.3533, 0.5589, 0.09166, 0.6639, 0.3533, 0.5589, 0.3677, 0.5864, 0.1315, 0.7405, 0.3533, 0.5589, 0.5, 0.5, 0.3677, 0.5864, 0.1315, 0.7405, 0.3677, 0.5864, 0.3871, 0.6106, 0.1855, 0.8077, 0.3677, 0.5864, 0.5, 0.5, 0.3871, 0.6106, 0.1855, 0.8077, 0.3871, 0.6106, 0.4108, 0.6305, 0.2516, 0.8632, 0.3871, 0.6106, 0.5, 0.5, 0.4108, 0.6305, 0.4108, 0.6305, 0.438, 0.6454, 0.3272, 0.9047, 0.2516, 0.8632, 0.3272, 0.9047, 0.438, 0.6454, 0.4675, 0.6547, 0.4095, 0.9306, 0.4108, 0.6305, 0.5, 0.5, 0.438, 0.6454, 0.438, 0.6454, 0.5, 0.5, 0.4675, 0.6547, 0.4095, 0.9306, 0.4675, 0.6547, 0.4983, 0.6581, 0.4953, 0.94, 0.4675, 0.6547, 0.5, 0.5, 0.4983, 0.6581, 0.4983, 0.6581, 0.5292, 0.6554, 0.5812, 0.9325, 0.4953, 0.94, 0.5812, 0.9325, 0.5292, 0.6554, 0.559, 0.6467, 0.664, 0.9083])
me_sphere.materials.append(mat_cornea)
me_sphere.materials.append(mat_sclera)
me_sphere.materials.append(mat_iris)
me_sphere.update()

# ---- objects
ob_eyes_boy = bpy.data.objects.new('eyes.boy', me_eyes_boy)
ob_eyeball = bpy.data.objects.new('eyeball', me_sphere)

# ---- transforms, parenting, visibility, modifiers, constraints
ob_eyes_boy.location = (0.0, -1.3, 2.66)
ob_eyes_boy.rotation_euler = (1.571, -0.0, 0.0)
ob_eyes_boy.lineart.crease_threshold = 0.0
_m = ob_eyes_boy.modifiers.new('Mirror', 'MIRROR')
_m.use_mirror_u = True
ob_eyeball.location = (-1.4, -1.3, 2.66)
ob_eyeball.rotation_euler = (1.571, 0.0, -0.2321)

# ---- collection membership
col_collection.objects.link(ob_eyes_boy)
col_collection.objects.link(ob_eyeball)

# ---- scene / render settings (as saved in the file)
scene.frame_start = 1; scene.frame_end = 250; scene.frame_set(1)
scene.render.engine = 'CYCLES'
scene.cycles.sampling_pattern = 'TABULATED_SOBOL'
scene.view_settings.view_transform = 'Filmic'
bpy.context.view_layer.update()

# ---- added for rendering (the .blend has no active camera and no usable light): camera, sun
cam_auto = bpy.data.cameras.new('AutoCamera')
cam_auto.lens = 50.0
cam_auto.sensor_width = 36.0
cam_auto.clip_end = 1000.0
ob_auto_camera = bpy.data.objects.new('AutoCamera', cam_auto)
scene.collection.objects.link(ob_auto_camera)
ob_auto_camera.location = (9.47444, -13.9407, 10.4412)
ob_auto_camera.rotation_euler = (1.09748, -7.21219e-08, 0.694738)
scene.camera = ob_auto_camera
light_auto_sun = bpy.data.lights.new('AutoSun', 'SUN')
light_auto_sun.energy = 3.0
light_auto_sun.angle = 0.0523599
ob_auto_sun = bpy.data.objects.new('AutoSun', light_auto_sun)
scene.collection.objects.link(ob_auto_sun)
ob_auto_sun.rotation_euler = (0.872665, 0.174533, 0.523599)
bpy.context.view_layer.update()
